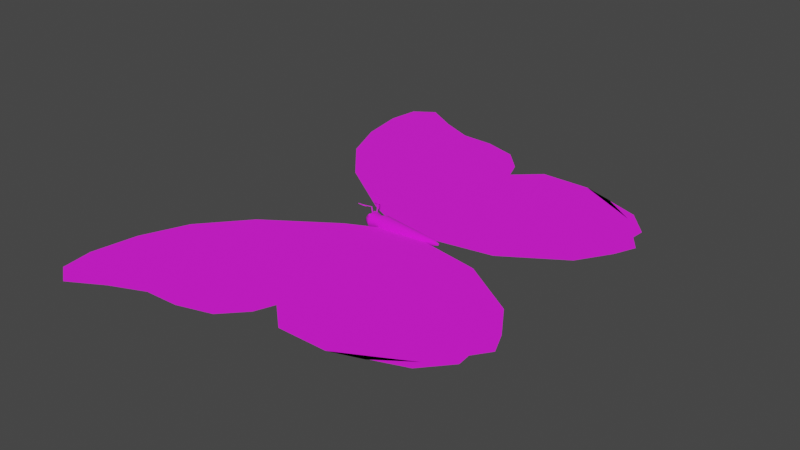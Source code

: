 # Source: Papillon.blend  (saved by Blender 2.83.19; exported with 4.5.12 LTS)
import bpy
from mathutils import Matrix  # noqa: F401  (used for matrix-valued properties, if any)

bpy.ops.wm.read_factory_settings(use_empty=True)
scene = bpy.context.scene
scene.name = 'Scene'

# ---- collections
col_collection = bpy.data.collections.new('Collection'); scene.collection.children.link(col_collection)

# ---- images (referenced by path relative to the original .blend; pixels are not part of the script)
import os
ASSET_DIR = os.environ.get("B2B_ASSET_DIR", "")  # directory of the original .blend (textures are referenced by path, not embedded)
HERE = os.path.dirname(os.path.abspath(__file__))  # packed textures are extracted next to this script under _unpacked/

def load_image(name, relpath, width, height, colorspace="sRGB"):
    """Load a texture the original file referenced (path relative to the .blend, or extracted next to this script)."""
    p = next((c for c in (os.path.join(HERE, relpath), os.path.join(ASSET_DIR, relpath)) if relpath and os.path.exists(c)), "")
    if p:
        img = bpy.data.images.load(p, check_existing=True)
        img.name = name
    else:  # same state as the original file: an image datablock whose file is absent (Cycles renders it pink)
        img = bpy.data.images.new(name, width, height)
        img.source = "FILE"
        img.filepath = "//" + (relpath or name)
    img.colorspace_settings.name = colorspace
    return img
img_t_borboletaazul_png = load_image('T_BorboletaAzul.png', 'T_BorboletaAzul.png', 1024, 1024, 'sRGB')

# ---- materials (node trees are filled in below, after node groups)
mat_m_borboletaazul = bpy.data.materials.new('M_BorboletaAzul')
mat_m_borboletaazul.use_transparent_shadow = False

# ---- material node trees
mat_m_borboletaazul.use_nodes = True; mat_m_borboletaazul.node_tree.nodes.clear()
_N = mat_m_borboletaazul.node_tree.nodes; _L = mat_m_borboletaazul.node_tree.links
n0 = _N.new('ShaderNodeBsdfPrincipled'); n0.name = 'Principled BSDF'; n0.location = (10, 300)
n0.distribution = 'GGX'
n0.subsurface_method = 'BURLEY'
n0.inputs[2].default_value = 1.0
n0.inputs[3].default_value = 1.45
n0.inputs[13].default_value = 0.5691
n0.inputs[20].default_value = 0.0
n0.inputs[27].default_value = (0.0, 0.0, 0.0, 1.0)
n0.inputs[28].default_value = 1.0
n1 = _N.new('ShaderNodeOutputMaterial'); n1.name = 'Material Output'; n1.location = (300, 300)
n2 = _N.new('ShaderNodeTexImage'); n2.name = 'Image Texture'; n2.location = (-488, 259)
n2.image = img_t_borboletaazul_png
_L.new(n0.outputs[0], n1.inputs[0])
_L.new(n2.outputs[0], n0.inputs[0])
n1.is_active_output = True

# ---- world
world_world = bpy.data.worlds.new('World'); scene.world = world_world
world_world.use_nodes = True; world_world.node_tree.nodes.clear()
_N = world_world.node_tree.nodes; _L = world_world.node_tree.links
n0 = _N.new('ShaderNodeOutputWorld'); n0.name = 'World Output'; n0.location = (300, 300)
n1 = _N.new('ShaderNodeBackground'); n1.name = 'Background'; n1.location = (10, 300)
n1.inputs[0].default_value = (0.05088, 0.05088, 0.05088, 1.0)
_L.new(n1.outputs[0], n0.inputs[0])
n0.is_active_output = True
world_world.color = (0.05088, 0.05088, 0.05088)
world_world.use_sun_shadow = False
world_world.sun_shadow_jitter_overblur = 0.0

# ---- meshes
me_plane_001 = bpy.data.meshes.new('Plane.001')
me_plane_001.from_pydata([(-0.2028, -0.2778, 0.0), (0.2057, -0.1607, 0.0), (-0.2028, 0.2778, 0.0), (0.2057, 0.1607, 0.0), (-0.2079, 0.2411, 0.0), (-0.1991, 0.1875, 0.0), (-0.177, 0.1339, 0.0), (-0.1307, 0.08037, 0.0), (-0.05189, 0.02679, 0.0), (-0.01478, 0.008765, 0.0), (-0.2079, -0.2411, 0.0), (-0.1991, -0.1875, 0.0), (-0.177, -0.1339, 0.0), (-0.1307, -0.08037, 0.0), (-0.05189, -0.02679, 0.0), (-0.01478, -0.008765, 0.0), (0.04159, -0.004126, 0.0), (0.1145, -0.01722, 0.0), (0.1829, -0.06123, 0.0), (0.2072, -0.09935, 0.0), (0.2182, -0.125, 0.0), (0.2043, -0.1447, 0.0), (0.1786, -0.1916, 0.0), (0.1028, -0.2196, 0.0), (0.044, -0.2196, 0.0), (0.01388, -0.1924, 0.0), (0.005119, -0.2152, 0.0), (-0.01984, -0.2417, 0.0), (0.04159, 0.004126, 0.0), (0.1145, 0.01722, 0.0), (0.1829, 0.06123, 0.0), (0.2072, 0.09935, 0.0), (0.2182, 0.125, 0.0), (0.2043, 0.1447, 0.0), (0.1786, 0.1916, 0.0), (0.1028, 0.2196, 0.0), (0.044, 0.2196, 0.0), (0.01388, 0.1924, 0.0), (0.005119, 0.2152, 0.0), (-0.01984, 0.2417, 0.0), (-0.05952, 0.2535, 0.0), (-0.0992, 0.2549, 0.0), (-0.1389, 0.2719, 0.0), (-0.1786, 0.2947, 0.0), (-0.05952, -0.2535, 0.0), (-0.0992, -0.2549, 0.0), (-0.1389, -0.2719, 0.0), (-0.1786, -0.2947, 0.0), (-0.01113, 0.007533, 0.0), (-0.03577, 0.02679, 0.0), (-0.09465, 0.08037, 0.0), (-0.1565, 0.1339, 0.0), (-0.1786, 0.1875, 0.0), (-0.1786, 0.2411, 0.0), (-0.01113, -0.007533, 0.0), (-0.03577, -0.02679, 0.0), (-0.09465, -0.08037, 0.0), (-0.1565, -0.1339, 0.0), (-0.008135, 0.007533, 0.0), (-0.01596, 0.02679, 0.0), (-0.07853, 0.08037, 0.0), (-0.1389, 0.1339, 0.0), (-0.1389, 0.1875, 0.0), (-0.1389, 0.2411, 0.0), (-0.1786, -0.1875, 0.0), (-0.1786, -0.2411, 0.0), (-0.008135, -0.007533, 0.0), (-0.01596, -0.02679, 0.0), (-0.006508, 0.007533, 0.0), (-0.003513, 0.02679, 0.0), (-0.06755, 0.08037, 0.0), (-0.0992, 0.1339, 0.0), (-0.0992, 0.1875, 0.0), (-0.0992, 0.2411, 0.0), (-0.07853, -0.08037, 0.0), (-0.1389, -0.1339, 0.0), (-0.1389, -0.1875, 0.0), (-0.1389, -0.2411, 0.0), (-0.0006864, 0.007533, 0.0), (0.006725, 0.02679, 0.0), (-0.05952, 0.08037, 0.0), (-0.05952, 0.1339, 0.0), (-0.05952, 0.1875, 0.0), (-0.05952, 0.2411, 0.0), (-0.006508, -0.007533, 0.0), (-0.003513, -0.02679, 0.0), (-0.06755, -0.08037, 0.0), (-0.0992, -0.1339, 0.0), (0.003714, 0.004862, 0.0), (0.01328, 0.02679, 0.0), (-0.01984, 0.08037, 0.0), (-0.01984, 0.1339, 0.0), (-0.01984, 0.1875, 0.0), (-0.01984, 0.2256, 0.0), (-0.0992, -0.1875, 0.0), (-0.0992, -0.2411, 0.0), (-0.0006864, -0.007533, 0.0), (0.006725, -0.02679, 0.0), (0.01248, 0.004862, 0.0), (0.01984, 0.02679, 0.0), (0.01984, 0.08037, 0.0), (0.01984, 0.1339, 0.0), (0.006591, 0.1456, 0.0), (0.007327, 0.1778, 0.0), (-0.05952, -0.08037, 0.0), (-0.05952, -0.1339, 0.0), (-0.05952, -0.1875, 0.0), (-0.05952, -0.2411, 0.0), (0.01536, 0.004126, 0.0), (0.05952, 0.02679, 0.0), (0.05952, 0.08037, 0.0), (0.05952, 0.1339, 0.0), (0.02934, 0.161, 0.0), (0.02787, 0.1785, 0.0), (0.003714, -0.004862, 0.0), (0.01328, -0.02679, 0.0), (-0.01984, -0.08037, 0.0), (-0.01984, -0.1339, 0.0), (0.02191, 0.004126, 0.0), (0.0727, 0.02679, 0.0), (0.0992, 0.08037, 0.0), (0.0992, 0.1339, 0.0), (0.0992, 0.1875, 0.0), (0.05945, 0.1955, 0.0), (-0.01984, -0.1875, 0.0), (-0.01984, -0.2256, 0.0), (0.01248, -0.004862, 0.0), (0.01984, -0.02679, 0.0), (0.03068, 0.004126, 0.0), (0.08883, 0.02679, 0.0), (0.1389, 0.08037, 0.0), (0.1389, 0.1339, 0.0), (0.1389, 0.1875, 0.0), (0.1389, 0.2072, 0.0), (0.01984, -0.08037, 0.0), (0.01984, -0.1339, 0.0), (0.006591, -0.1456, 0.0), (0.007327, -0.1778, 0.0), (0.03577, 0.004126, 0.0), (0.1101, 0.02679, 0.0), (0.1786, 0.08037, 0.0), (0.1786, 0.1339, 0.0), (0.1786, 0.1596, 0.0), (0.1786, 0.1793, 0.0), (-0.03479, 0.0, 0.0), (0.05021, 0.0, 0.0), (-0.02548, 0.0, 0.0), (-0.01934, 0.0, 0.0), (-0.01445, 0.0, 0.0), (-0.005728, 0.0, 0.0), (0.00237, 0.0, 0.0), (0.0129, 0.0, 0.0), (0.01751, 0.0, 0.0), (0.02569, 0.0, 0.0), (0.03596, 0.0, 0.0), (0.04274, 0.0, 0.0), (0.01536, -0.004126, 0.0), (0.05952, -0.02679, 0.0), (0.05952, -0.08037, 0.0), (0.05952, -0.1339, 0.0), (0.02934, -0.161, 0.0), (0.02787, -0.1785, 0.0), (0.02191, -0.004126, 0.0), (0.0727, -0.02679, 0.0), (0.0992, -0.08037, 0.0), (0.0992, -0.1339, 0.0), (0.0992, -0.1875, 0.0), (0.05945, -0.1955, 0.0), (0.03068, -0.004126, 0.0), (0.08883, -0.02679, 0.0), (0.1389, -0.08037, 0.0), (0.1389, -0.1339, 0.0), (0.1389, -0.1875, 0.0), (0.1389, -0.2072, 0.0), (0.03577, -0.004126, 0.0), (0.1101, -0.02679, 0.0), (0.1786, -0.08037, 0.0), (0.1786, -0.1339, 0.0), (0.1786, -0.1596, 0.0), (0.1786, -0.1793, 0.0), (-0.03041, 0.002432, 0.006729), (-0.03492, 0.01161, 0.02115), (-0.03041, 0.003202, 0.006563), (-0.03492, 0.01238, 0.02099), (-0.02962, 0.002432, 0.006729), (-0.03492, 0.01178, 0.02192), (-0.02962, 0.003202, 0.006563), (-0.03492, 0.01255, 0.02176), (-0.03041, 0.005101, 0.01917), (-0.03041, 0.005871, 0.019), (-0.02962, 0.005871, 0.019), (-0.02962, 0.005101, 0.01917), (-0.04299, 0.01185, 0.02131), (-0.04299, 0.01223, 0.02123), (-0.04299, 0.01231, 0.0216), (-0.04299, 0.01193, 0.02168), (-0.03041, -0.002432, 0.006729), (-0.03492, -0.01161, 0.02115), (-0.03041, -0.003202, 0.006563), (-0.03492, -0.01238, 0.02099), (-0.02962, -0.002432, 0.006729), (-0.03492, -0.01178, 0.02192), (-0.02962, -0.003202, 0.006563), (-0.03492, -0.01255, 0.02176), (-0.03041, -0.005101, 0.01917), (-0.03041, -0.005871, 0.019), (-0.02962, -0.005871, 0.019), (-0.02962, -0.005101, 0.01917), (-0.04299, -0.01185, 0.02131), (-0.04299, -0.01223, 0.02123), (-0.04299, -0.01231, 0.0216), (-0.04299, -0.01193, 0.02168), (-0.03379, -0.002222, 0.007491), (-0.03379, -0.002644, 0.005371), (-0.03379, -0.003274, 0.004949), (-0.03341, -0.003374, 0.008543), (-0.0331, -0.002828, 0.008122), (-0.03289, -0.002463, 0.007491), (-0.03281, -0.002334, 0.006746), (-0.03289, -0.002463, 0.006002), (-0.0331, -0.002828, 0.005371), (-0.03341, -0.003374, 0.004949), (-0.03379, -0.004019, 0.004801), (-0.03314, -0.003647, 0.008543), (-0.03259, -0.003331, 0.008122), (-0.03223, -0.00312, 0.007491), (-0.0321, -0.003046, 0.006746), (-0.03223, -0.00312, 0.006002), (-0.03259, -0.003331, 0.005371), (-0.03314, -0.003647, 0.004949), (-0.03304, -0.004019, 0.008543), (-0.03241, -0.004019, 0.008122), (-0.03199, -0.004019, 0.007491), (-0.03184, -0.004019, 0.006746), (-0.03199, -0.004019, 0.006002), (-0.03241, -0.004019, 0.005371), (-0.03304, -0.004019, 0.004949), (-0.03314, -0.004391, 0.008543), (-0.03259, -0.004706, 0.008122), (-0.03223, -0.004917, 0.007491), (-0.0321, -0.004991, 0.006746), (-0.03223, -0.004917, 0.006002), (-0.03259, -0.004706, 0.005371), (-0.03314, -0.004391, 0.004949), (-0.03341, -0.004663, 0.008543), (-0.0331, -0.00521, 0.008122), (-0.03289, -0.005575, 0.007491), (-0.03281, -0.005703, 0.006746), (-0.03289, -0.005575, 0.006002), (-0.0331, -0.00521, 0.005371), (-0.03341, -0.004663, 0.004949), (-0.03379, -0.004763, 0.008543), (-0.03379, -0.005394, 0.008122), (-0.03379, -0.005816, 0.007491), (-0.03379, -0.005964, 0.006746), (-0.03379, -0.005816, 0.006002), (-0.03379, -0.005394, 0.005371), (-0.03379, -0.004763, 0.004949), (-0.03416, -0.004663, 0.008543), (-0.03447, -0.00521, 0.008122), (-0.03468, -0.005575, 0.007491), (-0.03476, -0.005703, 0.006746), (-0.03468, -0.005575, 0.006002), (-0.03447, -0.00521, 0.005371), (-0.03416, -0.004663, 0.004949), (-0.03443, -0.004391, 0.008543), (-0.03498, -0.004706, 0.008122), (-0.03534, -0.004917, 0.007491), (-0.03547, -0.004991, 0.006746), (-0.03534, -0.004917, 0.006002), (-0.03498, -0.004706, 0.005371), (-0.03443, -0.004391, 0.004949), (-0.03453, -0.004019, 0.008543), (-0.03516, -0.004019, 0.008122), (-0.03558, -0.004019, 0.007491), (-0.03573, -0.004019, 0.006746), (-0.03558, -0.004019, 0.006002), (-0.03516, -0.004019, 0.005371), (-0.03453, -0.004019, 0.004949), (-0.03443, -0.003647, 0.008543), (-0.03498, -0.003331, 0.008122), (-0.03534, -0.00312, 0.007491), (-0.03547, -0.003046, 0.006746), (-0.03534, -0.00312, 0.006002), (-0.03498, -0.003331, 0.005371), (-0.03443, -0.003647, 0.004949), (-0.03416, -0.003374, 0.008543), (-0.03447, -0.002828, 0.008122), (-0.03468, -0.002463, 0.007491), (-0.03476, -0.002334, 0.006746), (-0.03468, -0.002463, 0.006002), (-0.03447, -0.002828, 0.005371), (-0.03416, -0.003374, 0.004949), (-0.03379, -0.004019, 0.008691), (-0.03379, -0.003274, 0.008543), (-0.03379, -0.002644, 0.008122), (-0.03379, -0.002074, 0.006746), (-0.03379, -0.002222, 0.006002), (-0.03379, 0.002222, 0.007491), (-0.03379, 0.002644, 0.005371), (-0.03379, 0.003274, 0.004949), (-0.03341, 0.003374, 0.008543), (-0.0331, 0.002828, 0.008122), (-0.03289, 0.002463, 0.007491), (-0.03281, 0.002334, 0.006746), (-0.03289, 0.002463, 0.006002), (-0.0331, 0.002828, 0.005371), (-0.03341, 0.003374, 0.004949), (-0.03379, 0.004019, 0.004801), (-0.03314, 0.003647, 0.008543), (-0.03259, 0.003331, 0.008122), (-0.03223, 0.00312, 0.007491), (-0.0321, 0.003046, 0.006746), (-0.03223, 0.00312, 0.006002), (-0.03259, 0.003331, 0.005371), (-0.03314, 0.003647, 0.004949), (-0.03304, 0.004019, 0.008543), (-0.03241, 0.004019, 0.008122), (-0.03199, 0.004019, 0.007491), (-0.03184, 0.004019, 0.006746), (-0.03199, 0.004019, 0.006002), (-0.03241, 0.004019, 0.005371), (-0.03304, 0.004019, 0.004949), (-0.03314, 0.004391, 0.008543), (-0.03259, 0.004706, 0.008122), (-0.03223, 0.004917, 0.007491), (-0.0321, 0.004991, 0.006746), (-0.03223, 0.004917, 0.006002), (-0.03259, 0.004706, 0.005371), (-0.03314, 0.004391, 0.004949), (-0.03341, 0.004663, 0.008543), (-0.0331, 0.00521, 0.008122), (-0.03289, 0.005575, 0.007491), (-0.03281, 0.005703, 0.006746), (-0.03289, 0.005575, 0.006002), (-0.0331, 0.00521, 0.005371), (-0.03341, 0.004663, 0.004949), (-0.03379, 0.004763, 0.008543), (-0.03379, 0.005394, 0.008122), (-0.03379, 0.005816, 0.007491), (-0.03379, 0.005964, 0.006746), (-0.03379, 0.005816, 0.006002), (-0.03379, 0.005394, 0.005371), (-0.03379, 0.004763, 0.004949), (-0.03416, 0.004663, 0.008543), (-0.03447, 0.00521, 0.008122), (-0.03468, 0.005575, 0.007491), (-0.03476, 0.005703, 0.006746), (-0.03468, 0.005575, 0.006002), (-0.03447, 0.00521, 0.005371), (-0.03416, 0.004663, 0.004949), (-0.03443, 0.004391, 0.008543), (-0.03498, 0.004706, 0.008122), (-0.03534, 0.004917, 0.007491), (-0.03547, 0.004991, 0.006746), (-0.03534, 0.004917, 0.006002), (-0.03498, 0.004706, 0.005371), (-0.03443, 0.004391, 0.004949), (-0.03453, 0.004019, 0.008543), (-0.03516, 0.004019, 0.008122), (-0.03558, 0.004019, 0.007491), (-0.03573, 0.004019, 0.006746), (-0.03558, 0.004019, 0.006002), (-0.03516, 0.004019, 0.005371), (-0.03453, 0.004019, 0.004949), (-0.03443, 0.003647, 0.008543), (-0.03498, 0.003331, 0.008122), (-0.03534, 0.00312, 0.007491), (-0.03547, 0.003046, 0.006746), (-0.03534, 0.00312, 0.006002), (-0.03498, 0.003331, 0.005371), (-0.03443, 0.003647, 0.004949), (-0.03416, 0.003374, 0.008543), (-0.03447, 0.002828, 0.008122), (-0.03468, 0.002463, 0.007491), (-0.03476, 0.002334, 0.006746), (-0.03468, 0.002463, 0.006002), (-0.03447, 0.002828, 0.005371), (-0.03416, 0.003374, 0.004949), (-0.03379, 0.004019, 0.008691), (-0.03379, 0.003274, 0.008543), (-0.03379, 0.002644, 0.008122), (-0.03379, 0.002074, 0.006746), (-0.03379, 0.002222, 0.006002), (0.05736, 0.001074, 0.0001634), (-0.03923, 0.004926, 0.0001634), (0.05736, 0.00093, 0.0007003), (-0.03923, 0.004266, 0.002627), (0.05736, 0.0005369, 0.001093), (-0.03923, 0.002463, 0.00443), (0.05736, -2.298e-09, 0.001237), (-0.03923, -1.878e-09, 0.00509), (0.05736, -0.0005369, 0.001093), (-0.03923, -0.002463, 0.00443), (0.05736, -0.00093, 0.0007003), (-0.03923, -0.004266, 0.002627), (0.05736, -0.001074, 0.0001634), (-0.03923, -0.004926, 0.0001634), (0.05736, -0.00093, -0.0003736), (-0.03923, -0.004266, -0.0023), (0.05736, -0.0005369, -0.0007667), (-0.03923, -0.002463, -0.004103), (0.05736, -2.75e-09, -0.0009105), (-0.03923, -3.953e-09, -0.004763), (0.05736, 0.0005369, -0.0007667), (-0.03923, 0.002463, -0.004103), (0.05736, 0.00093, -0.0003736), (-0.03923, 0.004266, -0.0023), (-0.02341, 0.00751, 0.0001634), (-0.02341, 0.006504, 0.003919), (-0.02341, 0.003755, 0.006668), (-0.02341, -1.584e-09, 0.007674), (-0.02341, -0.003755, 0.006668), (-0.02341, -0.006504, 0.003919), (-0.02341, -0.00751, 0.0001634), (-0.02341, -0.006504, -0.003592), (-0.02341, -0.003755, -0.006341), (-0.02341, -4.747e-09, -0.007347), (-0.02341, 0.003755, -0.006341), (-0.02341, 0.006504, -0.003592), (-0.03132, 0.009827, 0.0001634), (-0.03132, 0.008511, 0.005077), (-0.03132, 0.004914, 0.008674), (-0.03132, -1.343e-09, 0.009991), (-0.03132, -0.004914, 0.008674), (-0.03132, -0.008511, 0.005077), (-0.03132, -0.009827, 0.0001634), (-0.03132, -0.008511, -0.00475), (-0.03132, -0.004914, -0.008347), (-0.03132, -5.483e-09, -0.009664), (-0.03132, 0.004914, -0.008347), (-0.03132, 0.008511, -0.00475), (-0.01543, 0.008511, 0.005077), (-0.01543, 0.004914, 0.008674), (-0.01543, -1.343e-09, 0.009991), (-0.01543, -0.004914, 0.008674), (-0.01543, -0.008511, 0.005077), (-0.01543, -0.009827, 0.0001634), (-0.01543, -0.008511, -0.00475), (-0.01543, -0.004914, -0.008347), (-0.01543, -5.483e-09, -0.009664), (-0.01543, 0.004914, -0.008347), (-0.01543, 0.008511, -0.00475), (-0.01543, 0.009827, 0.0001634), (0.05061, 0.002895, 0.001834), (0.05061, 0.001671, 0.003058), (0.05061, -2.023e-09, 0.003506), (0.05061, -0.001671, 0.003058), (0.05061, -0.002895, 0.001834), (0.05061, -0.003342, 0.0001634), (0.05061, -0.002895, -0.001508), (0.05061, -0.001671, -0.002731), (0.05061, -3.431e-09, -0.003179), (0.05061, 0.001671, -0.002731), (0.05061, 0.002894, -0.001508), (0.05061, 0.003342, 0.0001634)], [], [(143, 33, 3, 34), (4, 53, 43, 2), (53, 63, 42, 43), (63, 73, 41, 42), (73, 83, 40, 41), (83, 93, 39, 40), (93, 103, 38, 39), (103, 113, 37, 38), (113, 123, 36, 37), (123, 133, 35, 36), (133, 143, 34, 35), (179, 22, 1, 21), (10, 0, 47, 65), (65, 47, 46, 77), (95, 45, 44, 107), (144, 146, 48, 9), (9, 48, 49, 8), (8, 49, 50, 7), (7, 50, 51, 6), (6, 51, 52, 5), (5, 52, 53, 4), (107, 44, 27, 125), (125, 27, 26, 137), (137, 26, 25, 161), (167, 24, 23, 173), (146, 147, 58, 48), (48, 58, 59, 49), (49, 59, 60, 50), (50, 60, 61, 51), (51, 61, 62, 52), (52, 62, 63, 53), (173, 23, 22, 179), (144, 15, 54, 146), (15, 14, 55, 54), (13, 12, 57, 56), (147, 148, 68, 58), (58, 68, 69, 59), (59, 69, 70, 60), (60, 70, 71, 61), (61, 71, 72, 62), (62, 72, 73, 63), (12, 11, 64, 57), (11, 10, 65, 64), (146, 54, 66, 147), (55, 56, 74, 67), (148, 149, 78, 68), (68, 78, 79, 69), (69, 79, 80, 70), (70, 80, 81, 71), (71, 81, 82, 72), (72, 82, 83, 73), (56, 57, 75, 74), (57, 64, 76, 75), (64, 65, 77, 76), (66, 67, 85, 84), (149, 150, 88, 78), (78, 88, 89, 79), (79, 89, 90, 80), (80, 90, 91, 81), (81, 91, 92, 82), (82, 92, 93, 83), (67, 74, 86, 85), (74, 75, 87, 86), (75, 76, 94, 87), (148, 84, 96, 149), (150, 151, 98, 88), (88, 98, 99, 89), (89, 99, 100, 90), (90, 100, 101, 91), (91, 101, 102, 92), (92, 102, 103, 93), (84, 85, 97, 96), (85, 86, 104, 97), (86, 87, 105, 104), (94, 95, 107, 106), (151, 152, 108, 98), (98, 108, 109, 99), (99, 109, 110, 100), (100, 110, 111, 101), (101, 111, 112, 102), (102, 112, 113, 103), (149, 96, 114, 150), (96, 97, 115, 114), (97, 104, 116, 115), (105, 106, 124, 117), (152, 153, 118, 108), (108, 118, 119, 109), (109, 119, 120, 110), (110, 120, 121, 111), (111, 121, 122, 112), (112, 122, 123, 113), (106, 107, 125, 124), (150, 114, 126, 151), (114, 115, 127, 126), (116, 117, 135, 134), (153, 154, 128, 118), (118, 128, 129, 119), (119, 129, 130, 120), (120, 130, 131, 121), (121, 131, 132, 122), (122, 132, 133, 123), (117, 124, 136, 135), (151, 126, 156, 152), (127, 134, 158, 157), (152, 156, 162, 153), (154, 155, 138, 128), (128, 138, 139, 129), (129, 139, 140, 130), (130, 140, 141, 131), (131, 141, 142, 132), (132, 142, 143, 133), (124, 125, 137, 136), (126, 127, 157, 156), (134, 135, 159, 158), (156, 157, 163, 162), (155, 145, 28, 138), (138, 28, 29, 139), (139, 29, 30, 140), (140, 30, 31, 141), (141, 31, 32, 142), (142, 32, 33, 143), (136, 137, 161, 160), (115, 116, 134, 127), (104, 105, 117, 116), (87, 94, 106, 105), (76, 77, 95, 94), (147, 66, 84, 148), (54, 55, 67, 66), (14, 13, 56, 55), (161, 25, 24, 167), (135, 136, 160, 159), (77, 46, 45, 95), (157, 158, 164, 163), (158, 159, 165, 164), (159, 160, 166, 165), (160, 161, 167, 166), (153, 162, 168, 154), (162, 163, 169, 168), (163, 164, 170, 169), (164, 165, 171, 170), (165, 166, 172, 171), (166, 167, 173, 172), (154, 168, 174, 155), (168, 169, 175, 174), (169, 170, 176, 175), (170, 171, 177, 176), (171, 172, 178, 177), (172, 173, 179, 178), (155, 174, 16, 145), (174, 175, 17, 16), (175, 176, 18, 17), (176, 177, 19, 18), (177, 178, 20, 19), (178, 179, 21, 20), (188, 181, 183, 189), (189, 183, 187, 190), (190, 187, 185, 191), (191, 185, 181, 188), (182, 186, 184, 180), (185, 187, 194, 195), (184, 191, 188, 180), (186, 190, 191, 184), (182, 189, 190, 186), (180, 188, 189, 182), (194, 193, 192, 195), (183, 181, 192, 193), (181, 185, 195, 192), (187, 183, 193, 194), (204, 205, 199, 197), (205, 206, 203, 199), (206, 207, 201, 203), (207, 204, 197, 201), (198, 196, 200, 202), (201, 211, 210, 203), (200, 196, 204, 207), (202, 200, 207, 206), (198, 202, 206, 205), (196, 198, 205, 204), (210, 211, 208, 209), (199, 209, 208, 197), (197, 208, 211, 201), (203, 210, 209, 199), (222, 214, 221), (213, 297, 219, 220), (296, 212, 217, 218), (295, 294, 215, 216), (214, 213, 220, 221), (297, 296, 218, 219), (212, 295, 216, 217), (294, 293, 215), (216, 215, 223, 224), (221, 220, 228, 229), (219, 218, 226, 227), (217, 216, 224, 225), (215, 293, 223), (222, 221, 229), (220, 219, 227, 228), (218, 217, 225, 226), (229, 228, 235, 236), (227, 226, 233, 234), (225, 224, 231, 232), (223, 293, 230), (222, 229, 236), (228, 227, 234, 235), (226, 225, 232, 233), (224, 223, 230, 231), (230, 293, 237), (222, 236, 243), (235, 234, 241, 242), (233, 232, 239, 240), (231, 230, 237, 238), (236, 235, 242, 243), (234, 233, 240, 241), (232, 231, 238, 239), (242, 241, 248, 249), (240, 239, 246, 247), (238, 237, 244, 245), (243, 242, 249, 250), (241, 240, 247, 248), (239, 238, 245, 246), (237, 293, 244), (222, 243, 250), (250, 249, 256, 257), (248, 247, 254, 255), (246, 245, 252, 253), (244, 293, 251), (222, 250, 257), (249, 248, 255, 256), (247, 246, 253, 254), (245, 244, 251, 252), (255, 254, 261, 262), (253, 252, 259, 260), (251, 293, 258), (222, 257, 264), (256, 255, 262, 263), (254, 253, 260, 261), (252, 251, 258, 259), (257, 256, 263, 264), (222, 264, 271), (263, 262, 269, 270), (261, 260, 267, 268), (259, 258, 265, 266), (264, 263, 270, 271), (262, 261, 268, 269), (260, 259, 266, 267), (258, 293, 265), (268, 267, 274, 275), (266, 265, 272, 273), (271, 270, 277, 278), (269, 268, 275, 276), (267, 266, 273, 274), (265, 293, 272), (222, 271, 278), (270, 269, 276, 277), (278, 277, 284, 285), (276, 275, 282, 283), (274, 273, 280, 281), (272, 293, 279), (222, 278, 285), (277, 276, 283, 284), (275, 274, 281, 282), (273, 272, 279, 280), (281, 280, 287, 288), (279, 293, 286), (222, 285, 292), (284, 283, 290, 291), (282, 281, 288, 289), (280, 279, 286, 287), (285, 284, 291, 292), (283, 282, 289, 290), (222, 292, 214), (291, 290, 297, 213), (289, 288, 212, 296), (287, 286, 294, 295), (292, 291, 213, 214), (290, 289, 296, 297), (288, 287, 295, 212), (286, 293, 294), (308, 307, 300), (299, 306, 305, 383), (382, 304, 303, 298), (381, 302, 301, 380), (300, 307, 306, 299), (383, 305, 304, 382), (298, 303, 302, 381), (380, 301, 379), (302, 310, 309, 301), (307, 315, 314, 306), (305, 313, 312, 304), (303, 311, 310, 302), (301, 309, 379), (308, 315, 307), (306, 314, 313, 305), (304, 312, 311, 303), (315, 322, 321, 314), (313, 320, 319, 312), (311, 318, 317, 310), (309, 316, 379), (308, 322, 315), (314, 321, 320, 313), (312, 319, 318, 311), (310, 317, 316, 309), (316, 323, 379), (308, 329, 322), (321, 328, 327, 320), (319, 326, 325, 318), (317, 324, 323, 316), (322, 329, 328, 321), (320, 327, 326, 319), (318, 325, 324, 317), (328, 335, 334, 327), (326, 333, 332, 325), (324, 331, 330, 323), (329, 336, 335, 328), (327, 334, 333, 326), (325, 332, 331, 324), (323, 330, 379), (308, 336, 329), (336, 343, 342, 335), (334, 341, 340, 333), (332, 339, 338, 331), (330, 337, 379), (308, 343, 336), (335, 342, 341, 334), (333, 340, 339, 332), (331, 338, 337, 330), (341, 348, 347, 340), (339, 346, 345, 338), (337, 344, 379), (308, 350, 343), (342, 349, 348, 341), (340, 347, 346, 339), (338, 345, 344, 337), (343, 350, 349, 342), (308, 357, 350), (349, 356, 355, 348), (347, 354, 353, 346), (345, 352, 351, 344), (350, 357, 356, 349), (348, 355, 354, 347), (346, 353, 352, 345), (344, 351, 379), (354, 361, 360, 353), (352, 359, 358, 351), (357, 364, 363, 356), (355, 362, 361, 354), (353, 360, 359, 352), (351, 358, 379), (308, 364, 357), (356, 363, 362, 355), (364, 371, 370, 363), (362, 369, 368, 361), (360, 367, 366, 359), (358, 365, 379), (308, 371, 364), (363, 370, 369, 362), (361, 368, 367, 360), (359, 366, 365, 358), (367, 374, 373, 366), (365, 372, 379), (308, 378, 371), (370, 377, 376, 369), (368, 375, 374, 367), (366, 373, 372, 365), (371, 378, 377, 370), (369, 376, 375, 368), (308, 300, 378), (377, 299, 383, 376), (375, 382, 298, 374), (373, 381, 380, 372), (378, 300, 299, 377), (376, 383, 382, 375), (374, 298, 381, 373), (372, 380, 379), (420, 385, 387, 421), (421, 387, 389, 422), (422, 389, 391, 423), (423, 391, 393, 424), (424, 393, 395, 425), (425, 395, 397, 426), (426, 397, 399, 427), (427, 399, 401, 428), (428, 401, 403, 429), (429, 403, 405, 430), (387, 385, 407, 405, 403, 401, 399, 397, 395, 393, 391, 389), (430, 405, 407, 431), (431, 407, 385, 420), (384, 386, 388, 390, 392, 394, 396, 398, 400, 402, 404, 406), (442, 419, 408, 443), (441, 418, 419, 442), (440, 417, 418, 441), (439, 416, 417, 440), (438, 415, 416, 439), (437, 414, 415, 438), (436, 413, 414, 437), (435, 412, 413, 436), (434, 411, 412, 435), (433, 410, 411, 434), (432, 409, 410, 433), (443, 408, 409, 432), (419, 431, 420, 408), (418, 430, 431, 419), (417, 429, 430, 418), (416, 428, 429, 417), (415, 427, 428, 416), (414, 426, 427, 415), (413, 425, 426, 414), (412, 424, 425, 413), (411, 423, 424, 412), (410, 422, 423, 411), (409, 421, 422, 410), (408, 420, 421, 409), (455, 443, 432, 444), (444, 432, 433, 445), (445, 433, 434, 446), (446, 434, 435, 447), (447, 435, 436, 448), (448, 436, 437, 449), (449, 437, 438, 450), (450, 438, 439, 451), (451, 439, 440, 452), (452, 440, 441, 453), (453, 441, 442, 454), (454, 442, 443, 455), (406, 454, 455, 384), (404, 453, 454, 406), (402, 452, 453, 404), (400, 451, 452, 402), (398, 450, 451, 400), (396, 449, 450, 398), (394, 448, 449, 396), (392, 447, 448, 394), (390, 446, 447, 392), (388, 445, 446, 390), (386, 444, 445, 388), (384, 455, 444, 386)])
me_plane_001.polygons.foreach_set('use_smooth', [0, 0, 0, 0, 0, 0, 0, 0, 0, 0, 0, 0, 0, 0, 0, 0, 0, 0, 0, 0, 0, 0, 0, 0, 0, 0, 0, 0, 0, 0, 0, 0, 0, 0, 0, 0, 0, 0, 0, 0, 0, 0, 0, 0, 0, 0, 0, 0, 0, 0, 0, 0, 0, 0, 0, 0, 0, 0, 0, 0, 0, 0, 0, 0, 0, 0, 0, 0, 0, 0, 0, 0, 0, 0, 0, 0, 0, 0, 0, 0, 0, 0, 0, 0, 0, 0, 0, 0, 0, 0, 0, 0, 0, 0, 0, 0, 0, 0, 0, 0, 0, 0, 0, 0, 0, 0, 0, 0, 0, 0, 0, 0, 0, 0, 0, 0, 0, 0, 0, 0, 0, 0, 0, 0, 0, 0, 0, 0, 0, 0, 0, 0, 0, 0, 0, 0, 0, 0, 0, 0, 0, 0, 0, 0, 0, 0, 0, 0, 0, 0, 0, 0, 0, 0, 0, 0, 0, 0, 0, 0, 0, 0, 0, 0, 0, 0, 0, 0, 0, 0, 0, 0, 0, 0, 0, 0, 0, 0, 0, 0, 0, 0, 1, 1, 1, 1, 1, 1, 1, 1, 1, 1, 1, 1, 1, 1, 1, 1, 1, 1, 1, 1, 1, 1, 1, 1, 1, 1, 1, 1, 1, 1, 1, 1, 1, 1, 1, 1, 1, 1, 1, 1, 1, 1, 1, 1, 1, 1, 1, 1, 1, 1, 1, 1, 1, 1, 1, 1, 1, 1, 1, 1, 1, 1, 1, 1, 1, 1, 1, 1, 1, 1, 1, 1, 1, 1, 1, 1, 1, 1, 1, 1, 1, 1, 1, 1, 1, 1, 1, 1, 1, 1, 1, 1, 1, 1, 1, 1, 1, 1, 1, 1, 1, 1, 1, 1, 1, 1, 1, 1, 1, 1, 1, 1, 1, 1, 1, 1, 1, 1, 1, 1, 1, 1, 1, 1, 1, 1, 1, 1, 1, 1, 1, 1, 1, 1, 1, 1, 1, 1, 1, 1, 1, 1, 1, 1, 1, 1, 1, 1, 1, 1, 1, 1, 1, 1, 1, 1, 1, 1, 1, 1, 1, 1, 1, 1, 1, 1, 1, 1, 1, 1, 1, 1, 1, 1, 1, 1, 1, 1, 1, 1, 1, 1, 1, 1, 1, 1, 1, 1, 1, 1, 1, 1, 1, 1, 1, 1, 1, 1, 1, 1, 1, 1, 1, 1, 1, 1, 1, 1, 1, 1, 1, 1, 1, 1, 1, 1, 1, 1, 1, 1, 1, 1, 1, 1, 1, 1, 1, 1, 1, 1, 1, 1, 1, 1, 1, 1, 1, 1, 1, 1, 1, 1, 1, 1, 1, 1, 1, 1, 1, 1, 1, 1, 1, 1])
_uv = me_plane_001.uv_layers.new(name='UVMap')
_uv.uv.foreach_set('vector', [0.04879, 0.1218, 0.02351, 0.1541, 0.02251, 0.1388, 0.04918, 0.1101, 0.4176, 0.06116, 0.3893, 0.06128, 0.3891, 0.009672, 0.4125, 0.02588, 0.3893, 0.06128, 0.3511, 0.06145, 0.3509, 0.03182, 0.3891, 0.009672, 0.3511, 0.06145, 0.3128, 0.06162, 0.3128, 0.0483, 0.3509, 0.03182, 0.3128, 0.06162, 0.2746, 0.06183, 0.2746, 0.04992, 0.3128, 0.0483, 0.2746, 0.06183, 0.2365, 0.07694, 0.2364, 0.0615, 0.2746, 0.04992, 0.2365, 0.07694, 0.2107, 0.1231, 0.2126, 0.08718, 0.2364, 0.0615, 0.2107, 0.1231, 0.191, 0.1226, 0.2043, 0.1092, 0.2126, 0.08718, 0.191, 0.1226, 0.1607, 0.1068, 0.1751, 0.08349, 0.2043, 0.1092, 0.1607, 0.1068, 0.08642, 0.09744, 0.1189, 0.08471, 0.1751, 0.08349, 0.08642, 0.09744, 0.04879, 0.1218, 0.04918, 0.1101, 0.1189, 0.08471, 0.04879, 0.4654, 0.04917, 0.4771, 0.0225, 0.4485, 0.0235, 0.4331, 0.4176, 0.5261, 0.4125, 0.5614, 0.3891, 0.5776, 0.3893, 0.526, 0.3893, 0.526, 0.3891, 0.5776, 0.3509, 0.5554, 0.3511, 0.5258, 0.3128, 0.5256, 0.3128, 0.539, 0.2746, 0.5373, 0.2746, 0.5254, 0.2517, 0.2936, 0.2427, 0.2936, 0.229, 0.2864, 0.2325, 0.2852, 0.2325, 0.2852, 0.229, 0.2864, 0.2526, 0.2679, 0.2681, 0.2678, 0.2681, 0.2678, 0.2526, 0.2679, 0.3091, 0.2163, 0.3437, 0.2162, 0.3437, 0.2162, 0.3091, 0.2163, 0.3684, 0.1646, 0.3882, 0.1645, 0.3882, 0.1645, 0.3684, 0.1646, 0.3895, 0.1129, 0.4093, 0.1128, 0.4093, 0.1128, 0.3895, 0.1129, 0.3893, 0.06128, 0.4176, 0.06116, 0.2746, 0.5254, 0.2746, 0.5373, 0.2364, 0.5258, 0.2365, 0.5103, 0.2365, 0.5103, 0.2364, 0.5258, 0.2126, 0.5001, 0.2107, 0.4641, 0.2107, 0.4641, 0.2126, 0.5001, 0.2043, 0.4781, 0.191, 0.4647, 0.1607, 0.4805, 0.1751, 0.5038, 0.1189, 0.5026, 0.08642, 0.4898, 0.2427, 0.2936, 0.2368, 0.2936, 0.2261, 0.2864, 0.229, 0.2864, 0.229, 0.2864, 0.2261, 0.2864, 0.2336, 0.2679, 0.2526, 0.2679, 0.2526, 0.2679, 0.2336, 0.2679, 0.2936, 0.2163, 0.3091, 0.2163, 0.3091, 0.2163, 0.2936, 0.2163, 0.3515, 0.1646, 0.3684, 0.1646, 0.3684, 0.1646, 0.3515, 0.1646, 0.3513, 0.113, 0.3895, 0.1129, 0.3895, 0.1129, 0.3513, 0.113, 0.3511, 0.06145, 0.3893, 0.06128, 0.08642, 0.4898, 0.1189, 0.5026, 0.04917, 0.4771, 0.04879, 0.4654, 0.2517, 0.2936, 0.2325, 0.3021, 0.229, 0.3009, 0.2427, 0.2936, 0.2325, 0.3021, 0.2681, 0.3194, 0.2526, 0.3194, 0.229, 0.3009, 0.3437, 0.3711, 0.3882, 0.4228, 0.3684, 0.4227, 0.3091, 0.371, 0.2368, 0.2936, 0.2321, 0.2936, 0.2245, 0.2864, 0.2261, 0.2864, 0.2261, 0.2864, 0.2245, 0.2864, 0.2216, 0.2679, 0.2336, 0.2679, 0.2336, 0.2679, 0.2216, 0.2679, 0.283, 0.2163, 0.2936, 0.2163, 0.2936, 0.2163, 0.283, 0.2163, 0.3133, 0.1647, 0.3515, 0.1646, 0.3515, 0.1646, 0.3133, 0.1647, 0.3131, 0.1132, 0.3513, 0.113, 0.3513, 0.113, 0.3131, 0.1132, 0.3128, 0.06162, 0.3511, 0.06145, 0.3882, 0.4228, 0.4093, 0.4745, 0.3895, 0.4744, 0.3684, 0.4227, 0.4093, 0.4745, 0.4176, 0.5261, 0.3893, 0.526, 0.3895, 0.4744, 0.2427, 0.2936, 0.229, 0.3009, 0.2261, 0.3009, 0.2368, 0.2936, 0.2526, 0.3194, 0.3091, 0.371, 0.2936, 0.3709, 0.2336, 0.3194, 0.2321, 0.2936, 0.2238, 0.2936, 0.2189, 0.2864, 0.2245, 0.2864, 0.2245, 0.2864, 0.2189, 0.2864, 0.2118, 0.2679, 0.2216, 0.2679, 0.2216, 0.2679, 0.2118, 0.2679, 0.2753, 0.2164, 0.283, 0.2163, 0.283, 0.2163, 0.2753, 0.2164, 0.2752, 0.1649, 0.3133, 0.1647, 0.3133, 0.1647, 0.2752, 0.1649, 0.2749, 0.1134, 0.3131, 0.1132, 0.3131, 0.1132, 0.2749, 0.1134, 0.2746, 0.06183, 0.3128, 0.06162, 0.3091, 0.371, 0.3684, 0.4227, 0.3515, 0.4227, 0.2936, 0.3709, 0.3684, 0.4227, 0.3895, 0.4744, 0.3513, 0.4742, 0.3515, 0.4227, 0.3895, 0.4744, 0.3893, 0.526, 0.3511, 0.5258, 0.3513, 0.4742, 0.2261, 0.3009, 0.2336, 0.3194, 0.2216, 0.3194, 0.2245, 0.3009, 0.2238, 0.2936, 0.216, 0.2936, 0.2147, 0.289, 0.2189, 0.2864, 0.2189, 0.2864, 0.2147, 0.289, 0.2055, 0.2679, 0.2118, 0.2679, 0.2118, 0.2679, 0.2055, 0.2679, 0.2372, 0.2165, 0.2753, 0.2164, 0.2753, 0.2164, 0.2372, 0.2165, 0.2371, 0.165, 0.2752, 0.1649, 0.2752, 0.1649, 0.2371, 0.165, 0.2368, 0.1136, 0.2749, 0.1134, 0.2749, 0.1134, 0.2368, 0.1136, 0.2365, 0.07694, 0.2746, 0.06183, 0.2336, 0.3194, 0.2936, 0.3709, 0.283, 0.3709, 0.2216, 0.3194, 0.2936, 0.3709, 0.3515, 0.4227, 0.3133, 0.4225, 0.283, 0.3709, 0.3515, 0.4227, 0.3513, 0.4742, 0.3131, 0.4741, 0.3133, 0.4225, 0.2321, 0.2936, 0.2245, 0.3009, 0.2189, 0.3009, 0.2238, 0.2936, 0.216, 0.2936, 0.2059, 0.2936, 0.2063, 0.289, 0.2147, 0.289, 0.2147, 0.289, 0.2063, 0.289, 0.1992, 0.2679, 0.2055, 0.2679, 0.2055, 0.2679, 0.1992, 0.2679, 0.1992, 0.2165, 0.2372, 0.2165, 0.2372, 0.2165, 0.1992, 0.2165, 0.199, 0.1652, 0.2371, 0.165, 0.2371, 0.165, 0.199, 0.1652, 0.2117, 0.154, 0.2368, 0.1136, 0.2368, 0.1136, 0.2117, 0.154, 0.2107, 0.1231, 0.2365, 0.07694, 0.2245, 0.3009, 0.2216, 0.3194, 0.2118, 0.3193, 0.2189, 0.3009, 0.2216, 0.3194, 0.283, 0.3709, 0.2753, 0.3709, 0.2118, 0.3193, 0.283, 0.3709, 0.3133, 0.4225, 0.2752, 0.4224, 0.2753, 0.3709, 0.3131, 0.4741, 0.3128, 0.5256, 0.2746, 0.5254, 0.2749, 0.4739, 0.2059, 0.2936, 0.2015, 0.2936, 0.2035, 0.2897, 0.2063, 0.289, 0.2063, 0.289, 0.2035, 0.2897, 0.1612, 0.2679, 0.1992, 0.2679, 0.1992, 0.2679, 0.1612, 0.2679, 0.1612, 0.2166, 0.1992, 0.2165, 0.1992, 0.2165, 0.1612, 0.2166, 0.1611, 0.1654, 0.199, 0.1652, 0.199, 0.1652, 0.1611, 0.1654, 0.1898, 0.1393, 0.2117, 0.154, 0.2117, 0.154, 0.1898, 0.1393, 0.191, 0.1226, 0.2107, 0.1231, 0.2238, 0.2936, 0.2189, 0.3009, 0.2147, 0.2983, 0.216, 0.2936, 0.2189, 0.3009, 0.2118, 0.3193, 0.2055, 0.3193, 0.2147, 0.2983, 0.2118, 0.3193, 0.2753, 0.3709, 0.2372, 0.3708, 0.2055, 0.3193, 0.2752, 0.4224, 0.2749, 0.4739, 0.2368, 0.4737, 0.2371, 0.4222, 0.2015, 0.2936, 0.1936, 0.2936, 0.1972, 0.2897, 0.2035, 0.2897, 0.2035, 0.2897, 0.1972, 0.2897, 0.1485, 0.2679, 0.1612, 0.2679, 0.1612, 0.2679, 0.1485, 0.2679, 0.1232, 0.2166, 0.1612, 0.2166, 0.1612, 0.2166, 0.1232, 0.2166, 0.1233, 0.1655, 0.1611, 0.1654, 0.1611, 0.1654, 0.1233, 0.1655, 0.1231, 0.115, 0.1898, 0.1393, 0.1898, 0.1393, 0.1231, 0.115, 0.1607, 0.1068, 0.191, 0.1226, 0.2749, 0.4739, 0.2746, 0.5254, 0.2365, 0.5103, 0.2368, 0.4737, 0.216, 0.2936, 0.2147, 0.2983, 0.2063, 0.2983, 0.2059, 0.2936, 0.2147, 0.2983, 0.2055, 0.3193, 0.1992, 0.3193, 0.2063, 0.2983, 0.2372, 0.3708, 0.2371, 0.4222, 0.199, 0.422, 0.1992, 0.3707, 0.1936, 0.2936, 0.1838, 0.2936, 0.1888, 0.2897, 0.1972, 0.2897, 0.1972, 0.2897, 0.1888, 0.2897, 0.1331, 0.2679, 0.1485, 0.2679, 0.1485, 0.2679, 0.1331, 0.2679, 0.08529, 0.2164, 0.1232, 0.2166, 0.1232, 0.2166, 0.08529, 0.2164, 0.08566, 0.1654, 0.1233, 0.1655, 0.1233, 0.1655, 0.08566, 0.1654, 0.08617, 0.1153, 0.1231, 0.115, 0.1231, 0.115, 0.08617, 0.1153, 0.08642, 0.09744, 0.1607, 0.1068, 0.2371, 0.4222, 0.2368, 0.4737, 0.2117, 0.4332, 0.199, 0.422, 0.2059, 0.2936, 0.2063, 0.2983, 0.2035, 0.2976, 0.2015, 0.2936, 0.1992, 0.3193, 0.1992, 0.3707, 0.1612, 0.3707, 0.1612, 0.3193, 0.2015, 0.2936, 0.2035, 0.2976, 0.1972, 0.2976, 0.1936, 0.2936, 0.1838, 0.2936, 0.1773, 0.2936, 0.184, 0.2897, 0.1888, 0.2897, 0.1888, 0.2897, 0.184, 0.2897, 0.1127, 0.2679, 0.1331, 0.2679, 0.1331, 0.2679, 0.1127, 0.2679, 0.04723, 0.2162, 0.08529, 0.2164, 0.08529, 0.2164, 0.04723, 0.2162, 0.04787, 0.1649, 0.08566, 0.1654, 0.08566, 0.1654, 0.04787, 0.1649, 0.04832, 0.1405, 0.08617, 0.1153, 0.08617, 0.1153, 0.04832, 0.1405, 0.04879, 0.1218, 0.08642, 0.09744, 0.2368, 0.4737, 0.2365, 0.5103, 0.2107, 0.4641, 0.2117, 0.4332, 0.2063, 0.2983, 0.1992, 0.3193, 0.1612, 0.3193, 0.2035, 0.2976, 0.1992, 0.3707, 0.199, 0.422, 0.1611, 0.4218, 0.1612, 0.3707, 0.2035, 0.2976, 0.1612, 0.3193, 0.1485, 0.3193, 0.1972, 0.2976, 0.1773, 0.2936, 0.1701, 0.2936, 0.1784, 0.2897, 0.184, 0.2897, 0.184, 0.2897, 0.1784, 0.2897, 0.1085, 0.2771, 0.1127, 0.2679, 0.1127, 0.2679, 0.1085, 0.2771, 0.0429, 0.2345, 0.04723, 0.2162, 0.04723, 0.2162, 0.0429, 0.2345, 0.01989, 0.1976, 0.04787, 0.1649, 0.04787, 0.1649, 0.01989, 0.1976, 0.009681, 0.1727, 0.04832, 0.1405, 0.04832, 0.1405, 0.009681, 0.1727, 0.02351, 0.1541, 0.04879, 0.1218, 0.2117, 0.4332, 0.2107, 0.4641, 0.191, 0.4647, 0.1898, 0.4479, 0.2055, 0.3193, 0.2372, 0.3708, 0.1992, 0.3707, 0.1992, 0.3193, 0.2753, 0.3709, 0.2752, 0.4224, 0.2371, 0.4222, 0.2372, 0.3708, 0.3133, 0.4225, 0.3131, 0.4741, 0.2749, 0.4739, 0.2752, 0.4224, 0.3513, 0.4742, 0.3511, 0.5258, 0.3128, 0.5256, 0.3131, 0.4741, 0.2368, 0.2936, 0.2261, 0.3009, 0.2245, 0.3009, 0.2321, 0.2936, 0.229, 0.3009, 0.2526, 0.3194, 0.2336, 0.3194, 0.2261, 0.3009, 0.2681, 0.3194, 0.3437, 0.3711, 0.3091, 0.371, 0.2526, 0.3194, 0.191, 0.4647, 0.2043, 0.4781, 0.1751, 0.5038, 0.1607, 0.4805, 0.199, 0.422, 0.2117, 0.4332, 0.1898, 0.4479, 0.1611, 0.4218, 0.3511, 0.5258, 0.3509, 0.5554, 0.3128, 0.539, 0.3128, 0.5256, 0.1612, 0.3193, 0.1612, 0.3707, 0.1232, 0.3707, 0.1485, 0.3193, 0.1612, 0.3707, 0.1611, 0.4218, 0.1233, 0.4217, 0.1232, 0.3707, 0.1611, 0.4218, 0.1898, 0.4479, 0.1231, 0.4722, 0.1233, 0.4217, 0.1898, 0.4479, 0.191, 0.4647, 0.1607, 0.4805, 0.1231, 0.4722, 0.1936, 0.2936, 0.1972, 0.2976, 0.1888, 0.2976, 0.1838, 0.2936, 0.1972, 0.2976, 0.1485, 0.3193, 0.1331, 0.3193, 0.1888, 0.2976, 0.1485, 0.3193, 0.1232, 0.3707, 0.08528, 0.3708, 0.1331, 0.3193, 0.1232, 0.3707, 0.1233, 0.4217, 0.08565, 0.4218, 0.08528, 0.3708, 0.1233, 0.4217, 0.1231, 0.4722, 0.08617, 0.4719, 0.08565, 0.4218, 0.1231, 0.4722, 0.1607, 0.4805, 0.08642, 0.4898, 0.08617, 0.4719, 0.1838, 0.2936, 0.1888, 0.2976, 0.184, 0.2976, 0.1773, 0.2936, 0.1888, 0.2976, 0.1331, 0.3193, 0.1127, 0.3193, 0.184, 0.2976, 0.1331, 0.3193, 0.08528, 0.3708, 0.04722, 0.3711, 0.1127, 0.3193, 0.08528, 0.3708, 0.08565, 0.4218, 0.04786, 0.4224, 0.04722, 0.3711, 0.08565, 0.4218, 0.08617, 0.4719, 0.04831, 0.4468, 0.04786, 0.4224, 0.08617, 0.4719, 0.08642, 0.4898, 0.04879, 0.4654, 0.04831, 0.4468, 0.1773, 0.2936, 0.184, 0.2976, 0.1784, 0.2976, 0.1701, 0.2936, 0.184, 0.2976, 0.1127, 0.3193, 0.1085, 0.3102, 0.1784, 0.2976, 0.1127, 0.3193, 0.04722, 0.3711, 0.04289, 0.3527, 0.1085, 0.3102, 0.04722, 0.3711, 0.04786, 0.4224, 0.01988, 0.3896, 0.04289, 0.3527, 0.04786, 0.4224, 0.04831, 0.4468, 0.009672, 0.4145, 0.01988, 0.3896, 0.04831, 0.4468, 0.04879, 0.4654, 0.0235, 0.4331, 0.009672, 0.4145, 0.2961, 0.6149, 0.2962, 0.6047, 0.2969, 0.6043, 0.2966, 0.6146, 0.2966, 0.6146, 0.2969, 0.6043, 0.2976, 0.6041, 0.2976, 0.615, 0.2949, 0.6149, 0.2946, 0.6041, 0.2953, 0.6045, 0.2955, 0.6151, 0.2955, 0.6151, 0.2953, 0.6045, 0.2962, 0.6047, 0.2961, 0.6149, 0.2964, 0.6211, 0.2966, 0.6357, 0.2957, 0.6212, 0.2961, 0.621, 0.2953, 0.6045, 0.2946, 0.6041, 0.2951, 0.5972, 0.2954, 0.5972, 0.2957, 0.6212, 0.2955, 0.6151, 0.2961, 0.6149, 0.2961, 0.621, 0.2966, 0.6357, 0.2949, 0.6149, 0.2955, 0.6151, 0.2957, 0.6212, 0.2964, 0.6211, 0.2966, 0.6146, 0.2976, 0.615, 0.2966, 0.6357, 0.2961, 0.621, 0.2961, 0.6149, 0.2966, 0.6146, 0.2964, 0.6211, 0.2957, 0.5969, 0.296, 0.5972, 0.2957, 0.5974, 0.2954, 0.5972, 0.2969, 0.6043, 0.2962, 0.6047, 0.2957, 0.5974, 0.296, 0.5972, 0.2962, 0.6047, 0.2953, 0.6045, 0.2954, 0.5972, 0.2957, 0.5974, 0.2976, 0.6041, 0.2969, 0.6043, 0.296, 0.5972, 0.2964, 0.5972, 0.3184, 0.6177, 0.319, 0.6181, 0.3192, 0.6284, 0.3186, 0.6279, 0.319, 0.6181, 0.3199, 0.6176, 0.3199, 0.6286, 0.3192, 0.6284, 0.3172, 0.6177, 0.3178, 0.6175, 0.3176, 0.6282, 0.3169, 0.6285, 0.3178, 0.6175, 0.3184, 0.6177, 0.3186, 0.6279, 0.3176, 0.6282, 0.3187, 0.6115, 0.3184, 0.6116, 0.318, 0.6115, 0.3189, 0.5969, 0.3176, 0.6282, 0.3178, 0.6354, 0.3175, 0.6354, 0.3169, 0.6285, 0.318, 0.6115, 0.3184, 0.6116, 0.3184, 0.6177, 0.3178, 0.6175, 0.3189, 0.5969, 0.318, 0.6115, 0.3178, 0.6175, 0.3172, 0.6177, 0.3187, 0.6115, 0.3189, 0.5969, 0.3199, 0.6176, 0.319, 0.6181, 0.3184, 0.6116, 0.3187, 0.6115, 0.319, 0.6181, 0.3184, 0.6177, 0.3181, 0.6357, 0.3178, 0.6354, 0.3181, 0.6352, 0.3184, 0.6354, 0.3192, 0.6284, 0.3184, 0.6354, 0.3181, 0.6352, 0.3186, 0.6279, 0.3186, 0.6279, 0.3181, 0.6352, 0.3178, 0.6354, 0.3176, 0.6282, 0.3199, 0.6286, 0.3187, 0.6355, 0.3184, 0.6354, 0.3192, 0.6284, 0.8973, 0.6018, 0.9076, 0.6327, 0.8869, 0.6327, 0.9076, 0.6637, 0.9076, 0.6947, 0.8869, 0.6947, 0.8869, 0.6637, 0.9076, 0.7256, 0.9076, 0.7566, 0.8869, 0.7566, 0.8869, 0.7256, 0.9076, 0.7875, 0.9076, 0.8185, 0.8869, 0.8185, 0.8869, 0.7875, 0.9076, 0.6327, 0.9076, 0.6637, 0.8869, 0.6637, 0.8869, 0.6327, 0.9076, 0.6947, 0.9076, 0.7256, 0.8869, 0.7256, 0.8869, 0.6947, 0.9076, 0.7566, 0.9076, 0.7875, 0.8869, 0.7875, 0.8869, 0.7566, 0.9076, 0.8185, 0.8973, 0.8495, 0.8869, 0.8185, 0.8869, 0.7875, 0.8869, 0.8185, 0.8663, 0.8185, 0.8663, 0.7875, 0.8869, 0.6327, 0.8869, 0.6637, 0.8663, 0.6637, 0.8663, 0.6327, 0.8869, 0.6947, 0.8869, 0.7256, 0.8663, 0.7256, 0.8663, 0.6947, 0.8869, 0.7566, 0.8869, 0.7875, 0.8663, 0.7875, 0.8663, 0.7566, 0.8869, 0.8185, 0.8766, 0.8495, 0.8663, 0.8185, 0.8766, 0.6018, 0.8869, 0.6327, 0.8663, 0.6327, 0.8869, 0.6637, 0.8869, 0.6947, 0.8663, 0.6947, 0.8663, 0.6637, 0.8869, 0.7256, 0.8869, 0.7566, 0.8663, 0.7566, 0.8663, 0.7256, 0.8663, 0.6327, 0.8663, 0.6637, 0.8457, 0.6637, 0.8457, 0.6327, 0.8663, 0.6947, 0.8663, 0.7256, 0.8457, 0.7256, 0.8457, 0.6947, 0.8663, 0.7566, 0.8663, 0.7875, 0.8457, 0.7875, 0.8457, 0.7566, 0.8663, 0.8185, 0.856, 0.8495, 0.8457, 0.8185, 0.856, 0.6018, 0.8663, 0.6327, 0.8457, 0.6327, 0.8663, 0.6637, 0.8663, 0.6947, 0.8457, 0.6947, 0.8457, 0.6637, 0.8663, 0.7256, 0.8663, 0.7566, 0.8457, 0.7566, 0.8457, 0.7256, 0.8663, 0.7875, 0.8663, 0.8185, 0.8457, 0.8185, 0.8457, 0.7875, 0.8457, 0.8185, 0.8353, 0.8495, 0.825, 0.8185, 0.8353, 0.6018, 0.8457, 0.6327, 0.825, 0.6327, 0.8457, 0.6637, 0.8457, 0.6947, 0.825, 0.6947, 0.825, 0.6637, 0.8457, 0.7256, 0.8457, 0.7566, 0.825, 0.7566, 0.825, 0.7256, 0.8457, 0.7875, 0.8457, 0.8185, 0.825, 0.8185, 0.825, 0.7875, 0.8457, 0.6327, 0.8457, 0.6637, 0.825, 0.6637, 0.825, 0.6327, 0.8457, 0.6947, 0.8457, 0.7256, 0.825, 0.7256, 0.825, 0.6947, 0.8457, 0.7566, 0.8457, 0.7875, 0.825, 0.7875, 0.825, 0.7566, 0.825, 0.6637, 0.825, 0.6947, 0.8044, 0.6947, 0.8044, 0.6637, 0.825, 0.7256, 0.825, 0.7566, 0.8044, 0.7566, 0.8044, 0.7256, 0.825, 0.7875, 0.825, 0.8185, 0.8044, 0.8185, 0.8044, 0.7875, 0.825, 0.6327, 0.825, 0.6637, 0.8044, 0.6637, 0.8044, 0.6327, 0.825, 0.6947, 0.825, 0.7256, 0.8044, 0.7256, 0.8044, 0.6947, 0.825, 0.7566, 0.825, 0.7875, 0.8044, 0.7875, 0.8044, 0.7566, 0.825, 0.8185, 0.8147, 0.8495, 0.8044, 0.8185, 0.8147, 0.6018, 0.825, 0.6327, 0.8044, 0.6327, 0.8044, 0.6327, 0.8044, 0.6637, 0.7837, 0.6637, 0.7837, 0.6327, 0.8044, 0.6947, 0.8044, 0.7256, 0.7837, 0.7256, 0.7837, 0.6947, 0.8044, 0.7566, 0.8044, 0.7875, 0.7837, 0.7875, 0.7837, 0.7566, 0.8044, 0.8185, 0.7941, 0.8495, 0.7837, 0.8185, 0.7941, 0.6018, 0.8044, 0.6327, 0.7837, 0.6327, 0.8044, 0.6637, 0.8044, 0.6947, 0.7837, 0.6947, 0.7837, 0.6637, 0.8044, 0.7256, 0.8044, 0.7566, 0.7837, 0.7566, 0.7837, 0.7256, 0.8044, 0.7875, 0.8044, 0.8185, 0.7837, 0.8185, 0.7837, 0.7875, 0.7837, 0.6947, 0.7837, 0.7256, 0.7631, 0.7256, 0.7631, 0.6947, 0.7837, 0.7566, 0.7837, 0.7875, 0.7631, 0.7875, 0.7631, 0.7566, 0.7837, 0.8185, 0.7734, 0.8495, 0.7631, 0.8185, 0.7734, 0.6018, 0.7837, 0.6327, 0.7631, 0.6327, 0.7837, 0.6637, 0.7837, 0.6947, 0.7631, 0.6947, 0.7631, 0.6637, 0.7837, 0.7256, 0.7837, 0.7566, 0.7631, 0.7566, 0.7631, 0.7256, 0.7837, 0.7875, 0.7837, 0.8185, 0.7631, 0.8185, 0.7631, 0.7875, 0.7837, 0.6327, 0.7837, 0.6637, 0.7631, 0.6637, 0.7631, 0.6327, 0.7528, 0.6018, 0.7631, 0.6327, 0.7425, 0.6327, 0.7631, 0.6637, 0.7631, 0.6947, 0.7425, 0.6947, 0.7425, 0.6637, 0.7631, 0.7256, 0.7631, 0.7566, 0.7425, 0.7566, 0.7425, 0.7256, 0.7631, 0.7875, 0.7631, 0.8185, 0.7425, 0.8185, 0.7425, 0.7875, 0.7631, 0.6327, 0.7631, 0.6637, 0.7425, 0.6637, 0.7425, 0.6327, 0.7631, 0.6947, 0.7631, 0.7256, 0.7425, 0.7256, 0.7425, 0.6947, 0.7631, 0.7566, 0.7631, 0.7875, 0.7425, 0.7875, 0.7425, 0.7566, 0.7631, 0.8185, 0.7528, 0.8495, 0.7425, 0.8185, 0.7425, 0.7256, 0.7425, 0.7566, 0.7218, 0.7566, 0.7218, 0.7256, 0.7425, 0.7875, 0.7425, 0.8185, 0.7218, 0.8185, 0.7218, 0.7875, 0.7425, 0.6327, 0.7425, 0.6637, 0.7218, 0.6637, 0.7218, 0.6327, 0.7425, 0.6947, 0.7425, 0.7256, 0.7218, 0.7256, 0.7218, 0.6947, 0.7425, 0.7566, 0.7425, 0.7875, 0.7218, 0.7875, 0.7218, 0.7566, 0.7425, 0.8185, 0.7321, 0.8495, 0.7218, 0.8185, 0.7321, 0.6018, 0.7425, 0.6327, 0.7218, 0.6327, 0.7425, 0.6637, 0.7425, 0.6947, 0.7218, 0.6947, 0.7218, 0.6637, 0.9695, 0.6327, 0.9695, 0.6637, 0.9489, 0.6637, 0.9489, 0.6327, 0.9695, 0.6947, 0.9695, 0.7256, 0.9489, 0.7256, 0.9489, 0.6947, 0.9695, 0.7566, 0.9695, 0.7875, 0.9489, 0.7875, 0.9489, 0.7566, 0.9695, 0.8185, 0.9592, 0.8495, 0.9489, 0.8185, 0.9592, 0.6018, 0.9695, 0.6327, 0.9489, 0.6327, 0.9695, 0.6637, 0.9695, 0.6947, 0.9489, 0.6947, 0.9489, 0.6637, 0.9695, 0.7256, 0.9695, 0.7566, 0.9489, 0.7566, 0.9489, 0.7256, 0.9695, 0.7875, 0.9695, 0.8185, 0.9489, 0.8185, 0.9489, 0.7875, 0.9489, 0.7566, 0.9489, 0.7875, 0.9282, 0.7875, 0.9282, 0.7566, 0.9489, 0.8185, 0.9385, 0.8495, 0.9282, 0.8185, 0.9385, 0.6018, 0.9489, 0.6327, 0.9282, 0.6327, 0.9489, 0.6637, 0.9489, 0.6947, 0.9282, 0.6947, 0.9282, 0.6637, 0.9489, 0.7256, 0.9489, 0.7566, 0.9282, 0.7566, 0.9282, 0.7256, 0.9489, 0.7875, 0.9489, 0.8185, 0.9282, 0.8185, 0.9282, 0.7875, 0.9489, 0.6327, 0.9489, 0.6637, 0.9282, 0.6637, 0.9282, 0.6327, 0.9489, 0.6947, 0.9489, 0.7256, 0.9282, 0.7256, 0.9282, 0.6947, 0.9179, 0.6018, 0.9282, 0.6327, 0.9076, 0.6327, 0.9282, 0.6637, 0.9282, 0.6947, 0.9076, 0.6947, 0.9076, 0.6637, 0.9282, 0.7256, 0.9282, 0.7566, 0.9076, 0.7566, 0.9076, 0.7256, 0.9282, 0.7875, 0.9282, 0.8185, 0.9076, 0.8185, 0.9076, 0.7875, 0.9282, 0.6327, 0.9282, 0.6637, 0.9076, 0.6637, 0.9076, 0.6327, 0.9282, 0.6947, 0.9282, 0.7256, 0.9076, 0.7256, 0.9076, 0.6947, 0.9282, 0.7566, 0.9282, 0.7875, 0.9076, 0.7875, 0.9076, 0.7566, 0.9282, 0.8185, 0.9179, 0.8495, 0.9076, 0.8185, 0.7426, 0.08191, 0.7736, 0.09223, 0.7736, 0.07159, 0.8046, 0.07159, 0.8046, 0.09223, 0.8355, 0.09223, 0.8355, 0.07159, 0.8665, 0.07159, 0.8665, 0.09223, 0.8974, 0.09223, 0.8974, 0.07159, 0.9284, 0.07159, 0.9284, 0.09223, 0.9594, 0.09223, 0.9594, 0.07159, 0.7736, 0.07159, 0.7736, 0.09223, 0.8046, 0.09223, 0.8046, 0.07159, 0.8355, 0.07159, 0.8355, 0.09223, 0.8665, 0.09223, 0.8665, 0.07159, 0.8974, 0.07159, 0.8974, 0.09223, 0.9284, 0.09223, 0.9284, 0.07159, 0.9594, 0.07159, 0.9594, 0.09223, 0.9903, 0.08191, 0.9284, 0.09223, 0.9284, 0.1129, 0.9594, 0.1129, 0.9594, 0.09223, 0.7736, 0.09223, 0.7736, 0.1129, 0.8046, 0.1129, 0.8046, 0.09223, 0.8355, 0.09223, 0.8355, 0.1129, 0.8665, 0.1129, 0.8665, 0.09223, 0.8974, 0.09223, 0.8974, 0.1129, 0.9284, 0.1129, 0.9284, 0.09223, 0.9594, 0.09223, 0.9594, 0.1129, 0.9903, 0.1026, 0.7426, 0.1026, 0.7736, 0.1129, 0.7736, 0.09223, 0.8046, 0.09223, 0.8046, 0.1129, 0.8355, 0.1129, 0.8355, 0.09223, 0.8665, 0.09223, 0.8665, 0.1129, 0.8974, 0.1129, 0.8974, 0.09223, 0.7736, 0.1129, 0.7736, 0.1335, 0.8046, 0.1335, 0.8046, 0.1129, 0.8355, 0.1129, 0.8355, 0.1335, 0.8665, 0.1335, 0.8665, 0.1129, 0.8974, 0.1129, 0.8974, 0.1335, 0.9284, 0.1335, 0.9284, 0.1129, 0.9594, 0.1129, 0.9594, 0.1335, 0.9903, 0.1232, 0.7426, 0.1232, 0.7736, 0.1335, 0.7736, 0.1129, 0.8046, 0.1129, 0.8046, 0.1335, 0.8355, 0.1335, 0.8355, 0.1129, 0.8665, 0.1129, 0.8665, 0.1335, 0.8974, 0.1335, 0.8974, 0.1129, 0.9284, 0.1129, 0.9284, 0.1335, 0.9594, 0.1335, 0.9594, 0.1129, 0.9594, 0.1335, 0.9594, 0.1542, 0.9903, 0.1438, 0.7426, 0.1438, 0.7736, 0.1542, 0.7736, 0.1335, 0.8046, 0.1335, 0.8046, 0.1542, 0.8355, 0.1542, 0.8355, 0.1335, 0.8665, 0.1335, 0.8665, 0.1542, 0.8974, 0.1542, 0.8974, 0.1335, 0.9284, 0.1335, 0.9284, 0.1542, 0.9594, 0.1542, 0.9594, 0.1335, 0.7736, 0.1335, 0.7736, 0.1542, 0.8046, 0.1542, 0.8046, 0.1335, 0.8355, 0.1335, 0.8355, 0.1542, 0.8665, 0.1542, 0.8665, 0.1335, 0.8974, 0.1335, 0.8974, 0.1542, 0.9284, 0.1542, 0.9284, 0.1335, 0.8046, 0.1542, 0.8046, 0.1748, 0.8355, 0.1748, 0.8355, 0.1542, 0.8665, 0.1542, 0.8665, 0.1748, 0.8974, 0.1748, 0.8974, 0.1542, 0.9284, 0.1542, 0.9284, 0.1748, 0.9594, 0.1748, 0.9594, 0.1542, 0.7736, 0.1542, 0.7736, 0.1748, 0.8046, 0.1748, 0.8046, 0.1542, 0.8355, 0.1542, 0.8355, 0.1748, 0.8665, 0.1748, 0.8665, 0.1542, 0.8974, 0.1542, 0.8974, 0.1748, 0.9284, 0.1748, 0.9284, 0.1542, 0.9594, 0.1542, 0.9594, 0.1748, 0.9903, 0.1645, 0.7426, 0.1645, 0.7736, 0.1748, 0.7736, 0.1542, 0.7736, 0.1748, 0.7736, 0.1954, 0.8046, 0.1954, 0.8046, 0.1748, 0.8355, 0.1748, 0.8355, 0.1954, 0.8665, 0.1954, 0.8665, 0.1748, 0.8974, 0.1748, 0.8974, 0.1954, 0.9284, 0.1954, 0.9284, 0.1748, 0.9594, 0.1748, 0.9594, 0.1954, 0.9903, 0.1851, 0.7426, 0.1851, 0.7736, 0.1954, 0.7736, 0.1748, 0.8046, 0.1748, 0.8046, 0.1954, 0.8355, 0.1954, 0.8355, 0.1748, 0.8665, 0.1748, 0.8665, 0.1954, 0.8974, 0.1954, 0.8974, 0.1748, 0.9284, 0.1748, 0.9284, 0.1954, 0.9594, 0.1954, 0.9594, 0.1748, 0.8355, 0.1954, 0.8355, 0.2161, 0.8665, 0.2161, 0.8665, 0.1954, 0.8974, 0.1954, 0.8974, 0.2161, 0.9284, 0.2161, 0.9284, 0.1954, 0.9594, 0.1954, 0.9594, 0.2161, 0.9903, 0.2058, 0.7426, 0.2058, 0.7736, 0.2161, 0.7736, 0.1954, 0.8046, 0.1954, 0.8046, 0.2161, 0.8355, 0.2161, 0.8355, 0.1954, 0.8665, 0.1954, 0.8665, 0.2161, 0.8974, 0.2161, 0.8974, 0.1954, 0.9284, 0.1954, 0.9284, 0.2161, 0.9594, 0.2161, 0.9594, 0.1954, 0.7736, 0.1954, 0.7736, 0.2161, 0.8046, 0.2161, 0.8046, 0.1954, 0.7426, 0.2264, 0.7736, 0.2367, 0.7736, 0.2161, 0.8046, 0.2161, 0.8046, 0.2367, 0.8355, 0.2367, 0.8355, 0.2161, 0.8665, 0.2161, 0.8665, 0.2367, 0.8974, 0.2367, 0.8974, 0.2161, 0.9284, 0.2161, 0.9284, 0.2367, 0.9594, 0.2367, 0.9594, 0.2161, 0.7736, 0.2161, 0.7736, 0.2367, 0.8046, 0.2367, 0.8046, 0.2161, 0.8355, 0.2161, 0.8355, 0.2367, 0.8665, 0.2367, 0.8665, 0.2161, 0.8974, 0.2161, 0.8974, 0.2367, 0.9284, 0.2367, 0.9284, 0.2161, 0.9594, 0.2161, 0.9594, 0.2367, 0.9903, 0.2264, 0.8665, 0.2367, 0.8665, 0.2574, 0.8974, 0.2574, 0.8974, 0.2367, 0.9284, 0.2367, 0.9284, 0.2574, 0.9594, 0.2574, 0.9594, 0.2367, 0.7736, 0.2367, 0.7736, 0.2574, 0.8046, 0.2574, 0.8046, 0.2367, 0.8355, 0.2367, 0.8355, 0.2574, 0.8665, 0.2574, 0.8665, 0.2367, 0.8974, 0.2367, 0.8974, 0.2574, 0.9284, 0.2574, 0.9284, 0.2367, 0.9594, 0.2367, 0.9594, 0.2574, 0.9903, 0.247, 0.7426, 0.247, 0.7736, 0.2574, 0.7736, 0.2367, 0.8046, 0.2367, 0.8046, 0.2574, 0.8355, 0.2574, 0.8355, 0.2367, 0.7736, 0.009672, 0.7736, 0.03031, 0.8046, 0.03031, 0.8046, 0.009672, 0.8355, 0.009672, 0.8355, 0.03031, 0.8665, 0.03031, 0.8665, 0.009672, 0.8974, 0.009672, 0.8974, 0.03031, 0.9284, 0.03031, 0.9284, 0.009672, 0.9594, 0.009672, 0.9594, 0.03031, 0.9903, 0.01999, 0.7426, 0.01999, 0.7736, 0.03031, 0.7736, 0.009672, 0.8046, 0.009672, 0.8046, 0.03031, 0.8355, 0.03031, 0.8355, 0.009672, 0.8665, 0.009672, 0.8665, 0.03031, 0.8974, 0.03031, 0.8974, 0.009672, 0.9284, 0.009672, 0.9284, 0.03031, 0.9594, 0.03031, 0.9594, 0.009672, 0.8974, 0.03031, 0.8974, 0.05095, 0.9284, 0.05095, 0.9284, 0.03031, 0.9594, 0.03031, 0.9594, 0.05095, 0.9903, 0.04063, 0.7426, 0.04063, 0.7736, 0.05095, 0.7736, 0.03031, 0.8046, 0.03031, 0.8046, 0.05095, 0.8355, 0.05095, 0.8355, 0.03031, 0.8665, 0.03031, 0.8665, 0.05095, 0.8974, 0.05095, 0.8974, 0.03031, 0.9284, 0.03031, 0.9284, 0.05095, 0.9594, 0.05095, 0.9594, 0.03031, 0.7736, 0.03031, 0.7736, 0.05095, 0.8046, 0.05095, 0.8046, 0.03031, 0.8355, 0.03031, 0.8355, 0.05095, 0.8665, 0.05095, 0.8665, 0.03031, 0.7426, 0.06127, 0.7736, 0.07159, 0.7736, 0.05095, 0.8046, 0.05095, 0.8046, 0.07159, 0.8355, 0.07159, 0.8355, 0.05095, 0.8665, 0.05095, 0.8665, 0.07159, 0.8974, 0.07159, 0.8974, 0.05095, 0.9284, 0.05095, 0.9284, 0.07159, 0.9594, 0.07159, 0.9594, 0.05095, 0.7736, 0.05095, 0.7736, 0.07159, 0.8046, 0.07159, 0.8046, 0.05095, 0.8355, 0.05095, 0.8355, 0.07159, 0.8665, 0.07159, 0.8665, 0.05095, 0.8974, 0.05095, 0.8974, 0.07159, 0.9284, 0.07159, 0.9284, 0.05095, 0.9594, 0.05095, 0.9594, 0.07159, 0.9903, 0.06127, 0.6931, 0.009672, 0.7233, 0.009672, 0.7233, 0.0574, 0.6931, 0.0574, 0.6931, 0.0574, 0.7233, 0.0574, 0.7233, 0.1051, 0.6931, 0.1051, 0.6931, 0.1051, 0.7233, 0.1051, 0.7233, 0.1529, 0.6931, 0.1529, 0.6931, 0.1529, 0.7233, 0.1529, 0.7233, 0.2006, 0.6931, 0.2006, 0.6931, 0.2006, 0.7233, 0.2006, 0.7233, 0.2483, 0.6931, 0.2483, 0.6931, 0.2483, 0.7233, 0.2483, 0.7233, 0.2961, 0.6931, 0.2961, 0.6931, 0.2961, 0.7233, 0.2961, 0.7233, 0.3438, 0.6931, 0.3438, 0.6931, 0.3438, 0.7233, 0.3438, 0.7233, 0.3915, 0.6931, 0.3915, 0.6931, 0.3915, 0.7233, 0.3915, 0.7233, 0.4392, 0.6931, 0.4392, 0.6931, 0.4392, 0.7233, 0.4392, 0.7233, 0.487, 0.6931, 0.487, 0.009672, 0.6941, 0.04525, 0.6325, 0.1069, 0.5969, 0.178, 0.5969, 0.2397, 0.6325, 0.2752, 0.6941, 0.2752, 0.7653, 0.2397, 0.8269, 0.178, 0.8625, 0.1069, 0.8625, 0.04525, 0.8269, 0.009672, 0.7653, 0.6931, 0.487, 0.7233, 0.487, 0.7233, 0.5347, 0.6931, 0.5347, 0.6931, 0.5347, 0.7233, 0.5347, 0.7233, 0.5824, 0.6931, 0.5824, 0.4725, 0.6374, 0.4369, 0.699, 0.4369, 0.7701, 0.4725, 0.8318, 0.5341, 0.8673, 0.6053, 0.8673, 0.6669, 0.8318, 0.7025, 0.7701, 0.7025, 0.699, 0.6669, 0.6374, 0.6053, 0.6018, 0.5341, 0.6018, 0.6468, 0.5347, 0.663, 0.5347, 0.663, 0.5824, 0.6468, 0.5824, 0.6468, 0.487, 0.663, 0.487, 0.663, 0.5347, 0.6468, 0.5347, 0.6468, 0.4392, 0.663, 0.4392, 0.663, 0.487, 0.6468, 0.487, 0.6468, 0.3915, 0.663, 0.3915, 0.663, 0.4392, 0.6468, 0.4392, 0.6468, 0.3438, 0.663, 0.3438, 0.663, 0.3915, 0.6468, 0.3915, 0.6468, 0.2961, 0.663, 0.2961, 0.663, 0.3438, 0.6468, 0.3438, 0.6468, 0.2483, 0.663, 0.2483, 0.663, 0.2961, 0.6468, 0.2961, 0.6468, 0.2006, 0.663, 0.2006, 0.663, 0.2483, 0.6468, 0.2483, 0.6468, 0.1529, 0.663, 0.1529, 0.663, 0.2006, 0.6468, 0.2006, 0.6468, 0.1051, 0.663, 0.1051, 0.663, 0.1529, 0.6468, 0.1529, 0.6468, 0.0574, 0.663, 0.0574, 0.663, 0.1051, 0.6468, 0.1051, 0.6468, 0.009672, 0.663, 0.009672, 0.663, 0.0574, 0.6468, 0.0574, 0.663, 0.5347, 0.6931, 0.5347, 0.6931, 0.5824, 0.663, 0.5824, 0.663, 0.487, 0.6931, 0.487, 0.6931, 0.5347, 0.663, 0.5347, 0.663, 0.4392, 0.6931, 0.4392, 0.6931, 0.487, 0.663, 0.487, 0.663, 0.3915, 0.6931, 0.3915, 0.6931, 0.4392, 0.663, 0.4392, 0.663, 0.3438, 0.6931, 0.3438, 0.6931, 0.3915, 0.663, 0.3915, 0.663, 0.2961, 0.6931, 0.2961, 0.6931, 0.3438, 0.663, 0.3438, 0.663, 0.2483, 0.6931, 0.2483, 0.6931, 0.2961, 0.663, 0.2961, 0.663, 0.2006, 0.6931, 0.2006, 0.6931, 0.2483, 0.663, 0.2483, 0.663, 0.1529, 0.6931, 0.1529, 0.6931, 0.2006, 0.663, 0.2006, 0.663, 0.1051, 0.6931, 0.1051, 0.6931, 0.1529, 0.663, 0.1529, 0.663, 0.0574, 0.6931, 0.0574, 0.6931, 0.1051, 0.663, 0.1051, 0.663, 0.009672, 0.6931, 0.009672, 0.6931, 0.0574, 0.663, 0.0574, 0.4688, 0.009672, 0.6468, 0.009672, 0.6468, 0.0574, 0.4688, 0.0574, 0.4688, 0.0574, 0.6468, 0.0574, 0.6468, 0.1051, 0.4688, 0.1051, 0.4688, 0.1051, 0.6468, 0.1051, 0.6468, 0.1529, 0.4688, 0.1529, 0.4688, 0.1529, 0.6468, 0.1529, 0.6468, 0.2006, 0.4688, 0.2006, 0.4688, 0.2006, 0.6468, 0.2006, 0.6468, 0.2483, 0.4688, 0.2483, 0.4688, 0.2483, 0.6468, 0.2483, 0.6468, 0.2961, 0.4688, 0.2961, 0.4688, 0.2961, 0.6468, 0.2961, 0.6468, 0.3438, 0.4688, 0.3438, 0.4688, 0.3438, 0.6468, 0.3438, 0.6468, 0.3915, 0.4688, 0.3915, 0.4688, 0.3915, 0.6468, 0.3915, 0.6468, 0.4392, 0.4688, 0.4392, 0.4688, 0.4392, 0.6468, 0.4392, 0.6468, 0.487, 0.4688, 0.487, 0.4688, 0.487, 0.6468, 0.487, 0.6468, 0.5347, 0.4688, 0.5347, 0.4688, 0.5347, 0.6468, 0.5347, 0.6468, 0.5824, 0.4688, 0.5824, 0.4369, 0.5347, 0.4688, 0.5347, 0.4688, 0.5824, 0.4369, 0.5824, 0.4369, 0.487, 0.4688, 0.487, 0.4688, 0.5347, 0.4369, 0.5347, 0.4369, 0.4392, 0.4688, 0.4392, 0.4688, 0.487, 0.4369, 0.487, 0.4369, 0.3915, 0.4688, 0.3915, 0.4688, 0.4392, 0.4369, 0.4392, 0.4369, 0.3438, 0.4688, 0.3438, 0.4688, 0.3915, 0.4369, 0.3915, 0.4369, 0.2961, 0.4688, 0.2961, 0.4688, 0.3438, 0.4369, 0.3438, 0.4369, 0.2483, 0.4688, 0.2483, 0.4688, 0.2961, 0.4369, 0.2961, 0.4369, 0.2006, 0.4688, 0.2006, 0.4688, 0.2483, 0.4369, 0.2483, 0.4369, 0.1529, 0.4688, 0.1529, 0.4688, 0.2006, 0.4369, 0.2006, 0.4369, 0.1051, 0.4688, 0.1051, 0.4688, 0.1529, 0.4369, 0.1529, 0.4369, 0.0574, 0.4688, 0.0574, 0.4688, 0.1051, 0.4369, 0.1051, 0.4369, 0.009672, 0.4688, 0.009672, 0.4688, 0.0574, 0.4369, 0.0574])
me_plane_001.materials.append(mat_m_borboletaazul)
me_plane_001.use_remesh_fix_poles = True
me_plane_001.use_remesh_preserve_attributes = False
me_plane_001.use_mirror_vertex_groups = False
me_plane_001.update()
arm_armature = bpy.data.armatures.new('Armature')  # bones are not reproduced

# ---- objects
ob_armature = bpy.data.objects.new('Armature', arm_armature)
ob_borboletaazul = bpy.data.objects.new('BorboletaAzul', me_plane_001)

# ---- transforms, parenting, visibility, modifiers, constraints
ob_armature.location = (-0.05968, 0.0, 0.0)
ob_armature.show_in_front = True
ob_armature.lineart.crease_threshold = 0.0
ob_borboletaazul.parent = ob_armature
ob_borboletaazul.matrix_parent_inverse = Matrix(((1.0, -0.0, 0.0, 0.05968), (-0.0, 1.0, -0.0, 0.0), (0.0, 0.0, 1.0, -0.0), (-0.0, 0.0, -0.0, 1.0)))
ob_borboletaazul.location = (0.0, 0.0, 0.0)
ob_borboletaazul.lineart.crease_threshold = 0.0
_vg = ob_borboletaazul.vertex_groups.new(name='Bone')
for _i, _w in zip([0, 1, 2, 3, 4, 5, 6, 7, 8, 9, 10, 11, 12, 13, 14, 15, 16, 17, 18, 19, 20, 21, 22, 23, 24, 25, 26, 27, 28, 29, 30, 31, 32, 33, 34, 35, 36, 37, 38, 39, 40, 41, 42, 43, 44, 45, 46, 47, 48, 49, 50, 51, 52, 53, 54, 55, 56, 57, 58, 59, 60, 61, 62, 63, 64, 65, 66, 67, 68, 69, 70, 71, 72, 73, 74, 75, 76, 77, 78, 79, 80, 81, 82, 83, 84, 85, 86, 87, 88, 89, 90, 91, 92, 93, 94, 95, 96, 97, 98, 99, 100, 101, 102, 103, 104, 105, 106, 107, 108, 109, 110, 111, 112, 113, 114, 115, 116, 117, 118, 119, 120, 121, 122, 123, 124, 125, 126, 127, 128, 129, 130, 131, 132, 133, 134, 135, 136, 137, 138, 139, 140, 141, 142, 143, 144, 145, 146, 147, 148, 149, 150, 151, 152, 153, 154, 155, 156, 157, 158, 159, 160, 161, 162, 163, 164, 165, 166, 167, 168, 169, 170, 171, 172, 173, 174, 175, 176, 177, 178, 179, 180, 181, 182, 183, 184, 185, 186, 187, 188, 189, 190, 191, 192, 193, 194, 195, 196, 197, 198, 199, 200, 201, 202, 203, 204, 205, 206, 207, 208, 209, 210, 211, 212, 213, 214, 215, 216, 217, 218, 219, 220, 221, 222, 223, 224, 225, 226, 227, 228, 229, 230, 231, 232, 233, 234, 235, 236, 237, 238, 239, 240, 241, 242, 243, 244, 245, 246, 247, 248, 249, 250, 251, 252, 253, 254, 255, 256, 257, 258, 259, 260, 261, 262, 263, 264, 265, 266, 267, 268, 269, 270, 271, 272, 273, 274, 275, 276, 277, 278, 279, 280, 281, 282, 283, 284, 285, 286, 287, 288, 289, 290, 291, 292, 293, 294, 295, 296, 297, 298, 299, 300, 301, 302, 303, 304, 305, 306, 307, 308, 309, 310, 311, 312, 313, 314, 315, 316, 317, 318, 319, 320, 321, 322, 323, 324, 325, 326, 327, 328, 329, 330, 331, 332, 333, 334, 335, 336, 337, 338, 339, 340, 341, 342, 343, 344, 345, 346, 347, 348, 349, 350, 351, 352, 353, 354, 355, 356, 357, 358, 359, 360, 361, 362, 363, 364, 365, 366, 367, 368, 369, 370, 371, 372, 373, 374, 375, 376, 377, 378, 379, 380, 381, 382, 383, 384, 385, 386, 387, 388, 389, 390, 391, 392, 393, 394, 395, 396, 397, 398, 399, 400, 401, 402, 403, 404, 405, 406, 407, 408, 409, 410, 411, 412, 413, 414, 415, 416, 417, 418, 419, 420, 421, 422, 423, 424, 425, 426, 427, 428, 429, 430, 431, 432, 433, 434, 435, 436, 437, 438, 439, 440, 441, 442, 443, 444, 445, 446, 447, 448, 449, 450, 451, 452, 453, 454, 455], [0.0, 0.0, 0.0, 0.0, 0.0, 0.0, 0.0, 0.0, 0.0, 0.9502, 0.0, 0.0, 0.0, 0.0, 0.0, 1.0, 1.0, 0.0, 0.0, 0.0, 0.0, 0.0, 0.0, 0.0, 0.0, 0.0, 0.0, 0.0, 1.0, 0.0, 0.0, 0.0, 0.0, 0.0, 0.0, 0.0, 0.0, 0.0, 0.0, 0.0, 0.0, 0.0, 0.0, 0.0, 0.0, 0.0, 0.0, 0.0, 1.0, 0.0, 0.0, 0.0, 0.0, 0.0, 1.0, 0.0, 0.0, 0.0, 1.0, 0.0, 0.0, 0.0, 0.0, 0.0, 0.0, 0.0, 1.0, 0.0, 1.0, 0.0, 0.0, 0.0, 0.0, 0.0, 0.0, 0.0, 0.0, 0.0, 1.0, 0.0, 0.0, 0.0, 0.0, 0.0, 1.0, 0.0, 0.0, 0.0, 1.0, 0.0, 0.0, 0.0, 0.0, 0.0, 0.0, 0.0, 1.0, 0.0, 1.0, 0.0, 0.0, 0.0, 0.0, 0.0, 0.0, 0.0, 0.0, 0.0, 1.0, 0.0, 0.0, 0.0, 0.0, 0.0, 1.0, 0.0, 0.0, 0.0, 1.0, 0.0, 0.0, 0.0, 0.0, 0.0, 0.0, 0.0, 1.0, 0.0, 1.0, 0.0, 0.0, 0.0, 0.0, 0.0, 0.0, 0.0, 0.0, 0.0, 1.0, 0.0, 0.0, 0.0, 0.0, 0.0, 1.0, 1.0, 1.0, 1.0, 0.9055, 1.0, 1.0, 1.0, 1.0, 1.0, 1.0, 1.0, 1.0, 0.0, 0.0, 0.0, 0.0, 0.0, 1.0, 0.0, 0.0, 0.0, 0.0, 0.0, 1.0, 0.0, 0.0, 0.0, 0.0, 0.0, 1.0, 0.0, 0.0, 0.0, 0.0, 0.0, 1.0, 0.745, 1.0, 0.6623, 1.0, 0.696, 1.0, 0.6144, 1.0, 1.0, 1.0, 1.0, 0.04265, 0.03813, 0.03491, 0.03921, 1.0, 0.1348, 1.0, 0.1162, 1.0, 0.09272, 1.0, 0.07904, 0.9095, 0.8694, 0.8607, 0.9081, 0.005739, 0.004977, 0.003252, 0.003928, 1.0, 1.0, 1.0, 1.0, 1.0, 1.0, 1.0, 1.0, 1.0, 1.0, 1.0, 1.0, 1.0, 1.0, 1.0, 1.0, 1.0, 1.0, 1.0, 1.0, 1.0, 1.0, 1.0, 1.0, 1.0, 1.0, 1.0, 1.0, 1.0, 1.0, 1.0, 1.0, 1.0, 1.0, 1.0, 1.0, 1.0, 1.0, 1.0, 1.0, 1.0, 1.0, 1.0, 1.0, 1.0, 1.0, 1.0, 1.0, 1.0, 1.0, 1.0, 1.0, 1.0, 1.0, 1.0, 1.0, 1.0, 1.0, 1.0, 1.0, 1.0, 1.0, 1.0, 1.0, 1.0, 1.0, 1.0, 1.0, 1.0, 1.0, 1.0, 1.0, 1.0, 1.0, 1.0, 1.0, 1.0, 1.0, 1.0, 1.0, 1.0, 1.0, 1.0, 1.0, 1.0, 1.0, 1.0, 1.0, 1.0, 1.0, 1.0, 1.0, 1.0, 1.0, 1.0, 1.0, 1.0, 1.0, 1.0, 1.0, 1.0, 1.0, 1.0, 1.0, 1.0, 1.0, 1.0, 1.0, 1.0, 1.0, 1.0, 1.0, 1.0, 1.0, 1.0, 1.0, 1.0, 1.0, 1.0, 1.0, 1.0, 1.0, 1.0, 1.0, 1.0, 1.0, 1.0, 1.0, 1.0, 1.0, 1.0, 1.0, 1.0, 1.0, 1.0, 1.0, 1.0, 1.0, 1.0, 1.0, 1.0, 1.0, 1.0, 1.0, 1.0, 1.0, 1.0, 1.0, 1.0, 1.0, 1.0, 1.0, 1.0, 1.0, 1.0, 1.0, 1.0, 1.0, 1.0, 1.0, 1.0, 1.0, 1.0, 1.0, 1.0, 1.0, 1.0, 1.0, 1.0, 1.0, 1.0, 1.0, 1.0, 1.0, 1.0, 1.0, 1.0, 1.0, 1.0, 1.0, 1.0, 1.0, 1.0, 1.0, 1.0, 1.0, 1.0, 1.0, 1.0, 1.0, 1.0, 1.0, 1.0, 1.0, 1.0, 1.0, 1.0, 1.0, 1.0, 1.0, 1.0, 1.0, 1.0, 1.0, 1.0, 1.0, 1.0, 1.0, 1.0, 1.0, 1.0, 1.0, 1.0, 1.0, 1.0, 1.0, 1.0, 1.0, 1.0, 1.0, 0.981, 1.0, 1.0, 1.0, 1.0, 0.9798, 1.0, 1.0, 1.0, 1.0, 0.9936, 0.8482, 1.0, 1.0, 1.0, 1.0, 1.0, 1.0, 1.0, 1.0, 1.0, 1.0, 1.0, 1.0]): _vg.add([_i], _w, 'REPLACE')
_vg = ob_borboletaazul.vertex_groups.new(name='Bone.001')
for _i, _w in zip([2, 4, 5, 6, 7, 8, 9, 15, 29, 34, 35, 36, 37, 38, 39, 40, 41, 42, 43, 48, 49, 50, 51, 52, 53, 54, 58, 59, 60, 61, 62, 63, 66, 68, 69, 70, 71, 72, 73, 78, 79, 80, 81, 82, 83, 84, 88, 89, 90, 91, 92, 93, 96, 98, 99, 100, 101, 102, 103, 108, 109, 110, 111, 112, 113, 114, 118, 119, 120, 121, 122, 123, 126, 128, 129, 131, 132, 133, 139, 142, 143, 144, 146, 147, 148, 149, 150, 151, 152, 153, 156, 162, 180, 181, 182, 183, 184, 185, 186, 187, 188, 189, 190, 191, 192, 193, 194, 195, 196, 197, 198, 199, 200, 201, 202, 203, 204, 205, 206, 207, 208, 209, 210, 211, 212, 213, 214, 215, 216, 217, 218, 219, 220, 221, 222, 223, 224, 225, 226, 227, 228, 229, 230, 231, 232, 233, 234, 235, 236, 237, 238, 239, 240, 241, 242, 243, 244, 245, 246, 247, 248, 249, 250, 251, 252, 253, 254, 255, 256, 257, 258, 259, 260, 261, 262, 263, 264, 265, 266, 267, 268, 269, 270, 271, 272, 273, 274, 275, 276, 277, 278, 279, 280, 281, 282, 283, 284, 285, 286, 287, 288, 289, 290, 291, 292, 293, 294, 295, 296, 297, 298, 299, 300, 301, 302, 303, 304, 305, 306, 307, 308, 309, 310, 311, 312, 313, 314, 315, 316, 317, 318, 319, 320, 321, 322, 323, 324, 325, 326, 327, 328, 329, 330, 331, 332, 333, 334, 335, 336, 337, 338, 339, 340, 341, 342, 343, 344, 345, 346, 347, 348, 349, 350, 351, 352, 353, 354, 355, 356, 357, 358, 359, 360, 361, 362, 363, 364, 365, 366, 367, 368, 369, 370, 371, 372, 373, 374, 375, 376, 377, 378, 379, 380, 381, 382, 383, 385, 387, 389, 391, 393, 395, 397, 399, 401, 403, 405, 407, 408, 409, 410, 411, 412, 413, 414, 415, 416, 417, 418, 419, 420, 421, 422, 423, 424, 425, 426, 427, 428, 429, 430, 431, 432, 433, 434, 435, 436, 437, 438, 439, 440, 441, 442, 443], [1.0, 1.0, 1.0, 1.0, 1.0, 1.0, 0.8915, 0.1728, 0.006098, 0.08717, 0.2318, 0.5077, 1.0, 1.0, 1.0, 0.9446, 0.9793, 1.0, 1.0, 0.7394, 1.0, 1.0, 1.0, 1.0, 1.0, 0.1689, 0.7017, 1.0, 1.0, 1.0, 1.0, 1.0, 0.1386, 0.6767, 1.0, 1.0, 1.0, 1.0, 0.9791, 0.5576, 1.0, 1.0, 1.0, 1.0, 0.9409, 0.1188, 0.3233, 1.0, 1.0, 1.0, 1.0, 1.0, 0.06985, 0.1875, 0.8102, 0.7538, 0.9483, 1.0, 1.0, 0.122, 0.09244, 0.2109, 0.347, 0.6488, 0.6552, 0.07098, 0.04917, 0.05576, 0.004946, 0.1567, 0.2467, 0.4088, 0.01898, 0.0007101, 0.02611, 0.05917, 0.1336, 0.1487, 0.01146, 0.02552, 0.06535, 0.5416, 0.5921, 0.5467, 0.473, 0.3344, 0.2185, 0.1005, 0.05236, 0.001834, 0.0136, 0.002169, 0.6107, 0.6199, 0.6475, 0.6467, 0.6164, 0.597, 0.6531, 0.6231, 0.5192, 0.5489, 0.5531, 0.523, 0.4663, 0.4751, 0.4671, 0.4584, 0.3043, 0.0246, 0.2781, 0.0212, 0.3082, 0.02167, 0.2817, 0.01863, 0.1116, 0.101, 0.1025, 0.1131, 0.01274, 0.01179, 0.01105, 0.01193, 0.2813, 0.2824, 0.2635, 0.2387, 0.2615, 0.2805, 0.2917, 0.2922, 0.2818, 0.2633, 0.2405, 0.2325, 0.2489, 0.2633, 0.2722, 0.274, 0.2684, 0.2564, 0.2222, 0.2294, 0.2365, 0.2424, 0.246, 0.2471, 0.245, 0.2113, 0.2089, 0.2092, 0.2123, 0.2177, 0.2251, 0.2331, 0.2024, 0.1926, 0.1883, 0.1894, 0.196, 0.2078, 0.2231, 0.1973, 0.1842, 0.1775, 0.1777, 0.1849, 0.1985, 0.2177, 0.1976, 0.1846, 0.178, 0.1783, 0.1854, 0.1989, 0.2179, 0.203, 0.1937, 0.1896, 0.1909, 0.1975, 0.209, 0.2238, 0.2122, 0.2105, 0.2113, 0.2146, 0.2198, 0.2269, 0.2341, 0.2232, 0.2312, 0.2389, 0.2449, 0.2486, 0.249, 0.246, 0.2332, 0.2504, 0.2653, 0.2743, 0.276, 0.2699, 0.2572, 0.2162, 0.2389, 0.2621, 0.2926, 0.293, 0.4571, 0.4997, 0.5319, 0.4975, 0.4839, 0.4791, 0.4836, 0.4969, 0.5172, 0.5415, 0.566, 0.5129, 0.5122, 0.516, 0.5237, 0.5343, 0.546, 0.5571, 0.5303, 0.5444, 0.5582, 0.5696, 0.5768, 0.5786, 0.5748, 0.545, 0.5717, 0.5939, 0.6083, 0.6124, 0.6059, 0.5895, 0.5529, 0.5864, 0.6131, 0.6288, 0.6314, 0.6204, 0.5975, 0.552, 0.5847, 0.6108, 0.6263, 0.629, 0.6186, 0.5965, 0.5424, 0.5668, 0.5875, 0.6013, 0.6061, 0.601, 0.5869, 0.5267, 0.5378, 0.5496, 0.5602, 0.568, 0.5719, 0.5712, 0.5093, 0.5057, 0.5074, 0.5144, 0.5256, 0.5394, 0.5536, 0.4949, 0.4793, 0.473, 0.477, 0.4907, 0.5124, 0.5388, 0.4872, 0.4653, 0.4549, 0.4573, 0.4723, 0.498, 0.5309, 0.518, 0.4882, 0.467, 0.4597, 0.4745, 0.5212, 0.4877, 0.4033, 0.3073, 0.2337, 0.191, 0.1778, 0.1916, 0.235, 0.3094, 0.4055, 0.4891, 0.7648, 0.7192, 0.5837, 0.4015, 0.2652, 0.1952, 0.1749, 0.1962, 0.2675, 0.4054, 0.5876, 0.7213, 0.8144, 0.7591, 0.5858, 0.3553, 0.2057, 0.1372, 0.118, 0.138, 0.208, 0.3598, 0.5909, 0.7616, 0.6896, 0.5084, 0.2999, 0.1731, 0.1148, 0.09817, 0.1155, 0.1752, 0.3037, 0.5134, 0.6924, 0.7513]): _vg.add([_i], _w, 'REPLACE')
_vg = ob_borboletaazul.vertex_groups.new(name='Bone.002')
for _i, _w in zip([1, 3, 8, 9, 14, 15, 16, 17, 18, 19, 20, 21, 22, 23, 28, 29, 30, 31, 32, 33, 34, 35, 36, 37, 38, 39, 40, 48, 49, 54, 55, 56, 58, 59, 66, 67, 68, 69, 74, 75, 78, 79, 81, 82, 83, 84, 85, 86, 87, 88, 89, 90, 91, 92, 93, 96, 97, 98, 99, 100, 101, 102, 103, 104, 105, 108, 109, 110, 111, 112, 113, 114, 115, 116, 117, 118, 119, 120, 121, 122, 123, 126, 127, 128, 129, 130, 131, 132, 133, 134, 135, 136, 138, 139, 140, 141, 142, 143, 144, 145, 146, 147, 148, 149, 150, 151, 152, 153, 154, 155, 156, 157, 158, 159, 162, 163, 164, 165, 166, 167, 168, 169, 170, 171, 172, 173, 174, 175, 176, 177, 178, 179, 180, 182, 184, 185, 186, 187, 188, 190, 191, 194, 195, 196, 197, 198, 199, 200, 201, 202, 203, 204, 205, 206, 207, 208, 209, 210, 211, 212, 213, 214, 215, 216, 217, 218, 219, 220, 221, 222, 223, 224, 225, 226, 227, 228, 229, 230, 231, 232, 233, 234, 235, 236, 237, 238, 239, 240, 241, 242, 243, 244, 245, 246, 247, 248, 249, 250, 251, 252, 253, 254, 255, 256, 257, 258, 259, 260, 261, 262, 263, 264, 265, 266, 267, 268, 269, 270, 271, 272, 273, 274, 275, 276, 277, 278, 279, 280, 281, 282, 283, 284, 285, 286, 287, 288, 289, 290, 291, 292, 293, 294, 295, 296, 297, 298, 299, 300, 301, 302, 303, 304, 305, 306, 307, 308, 309, 310, 311, 312, 313, 314, 315, 316, 317, 318, 319, 320, 321, 322, 323, 324, 325, 326, 327, 328, 329, 330, 331, 332, 333, 334, 335, 336, 337, 338, 339, 340, 341, 342, 343, 344, 345, 346, 347, 348, 349, 350, 351, 352, 353, 354, 355, 356, 357, 358, 359, 360, 361, 362, 363, 364, 365, 366, 367, 368, 369, 370, 371, 372, 373, 374, 375, 376, 377, 378, 379, 380, 381, 382, 383, 384, 385, 386, 387, 388, 389, 390, 391, 392, 393, 394, 395, 396, 397, 398, 399, 400, 401, 402, 403, 404, 405, 406, 407, 408, 409, 410, 411, 412, 413, 414, 415, 416, 417, 418, 419, 420, 421, 422, 423, 424, 425, 426, 427, 428, 429, 430, 432, 433, 434, 435, 436, 437, 438, 439, 440, 441, 442, 443, 444, 445, 446, 447, 448, 449, 450, 451, 452, 453, 454, 455], [0.0, 1.0, 2.613e-05, 0.1555, 0.0, 0.0, 0.0, 0.0, 0.0, 0.0, 0.0, 0.0, 0.0, 0.0, 0.1941, 0.8765, 1.0, 1.0, 1.0, 1.0, 1.0, 1.0, 0.9708, 0.7258, 0.4176, 0.1023, 0.0537, 0.1884, 0.01999, 0.0, 0.0, 0.0, 0.2283, 0.1795, 0.0, 0.0, 0.2524, 0.422, 0.0, 0.0, 0.3573, 0.7314, 0.0001439, 0.05671, 0.05733, 0.0, 0.0, 0.0, 0.0, 0.3613, 0.9736, 0.1845, 0.3507, 0.2339, 0.1424, 0.0, 0.0, 0.5404, 1.0, 1.0, 1.0, 0.8771, 0.7248, 0.0, 0.0, 0.5749, 0.9832, 1.0, 1.0, 1.0, 1.0, 0.0, 0.0, 0.0, 0.0, 0.6338, 0.9802, 1.0, 1.0, 1.0, 1.0, 0.0, 0.0, 0.5216, 0.9729, 1.0, 1.0, 1.0, 1.0, 0.0, 0.0, 0.0, 0.3794, 0.977, 1.0, 1.0, 1.0, 1.0, 0.0, 0.0, 0.02153, 0.04025, 0.06071, 0.09639, 0.1517, 0.232, 0.3067, 0.3336, 0.06366, 0.0, 0.0, 0.0, 0.0, 0.0, 0.0, 0.0, 0.0, 0.0, 0.0, 0.0, 0.0, 0.0, 0.0, 0.0, 0.0, 0.0, 0.0, 0.0, 0.0, 0.0, 0.0, 0.0, 0.0, 0.0, 0.0, 0.01103, 0.0, 0.0114, 0.02097, 0.02456, 0.02367, 0.001343, 0.001305, 0.0, 0.0, 0.0, 0.0, 0.0, 0.0, 0.0, 0.0, 0.0, 0.0, 0.0, 0.0, 0.0, 0.0, 0.0, 0.0, 0.0, 0.0, 0.0, 0.0, 0.0, 0.0, 0.0, 0.0, 0.0, 0.0, 0.0, 0.0, 0.0, 0.0, 0.0, 0.0, 0.0, 0.0, 0.0, 0.0, 0.0, 0.0, 0.0, 0.0, 0.0, 0.0, 0.0, 0.0, 0.0, 0.0, 0.0, 0.0, 0.0, 0.0, 0.0, 0.0, 0.0, 0.0, 0.0, 0.0, 0.0, 0.0, 0.0, 0.0, 0.0, 0.0, 0.0, 0.0, 0.0, 0.0, 0.0, 0.0, 0.0, 0.0, 0.0, 0.0, 0.0, 0.0, 0.0, 0.0, 0.0, 0.0, 0.0, 0.0, 0.0, 0.0, 0.0, 0.0, 0.0, 0.0, 0.0, 0.0, 0.0, 0.0, 0.0, 0.0, 0.0, 0.0, 0.0, 0.0, 0.0, 0.0, 0.0, 0.0, 0.0, 0.0, 0.006889, 0.0, 0.0, 0.01124, 0.01044, 0.009812, 0.009519, 0.0, 0.0, 0.0, 0.0, 0.01268, 0.01328, 0.01366, 0.01379, 0.0, 0.0, 0.0, 0.01395, 0.01573, 0.01703, 0.01752, 0.0, 0.0, 0.0, 0.01466, 0.01704, 0.01875, 0.01938, 0.0, 0.0, 0.0, 0.01462, 0.01688, 0.01843, 0.01901, 0.0, 0.0, 0.0, 0.01391, 0.01545, 0.01649, 0.01686, 0.0, 0.0, 0.0, 0.01274, 0.0133, 0.01365, 0.0, 0.0, 0.0, 0.0, 0.01143, 0.01098, 0.01067, 0.0, 0.0, 0.0, 0.0, 0.0103, 0.008933, 0.008088, 0.0, 0.0, 0.0, 0.0, 0.009581, 0.007581, 0.006298, 0.0, 0.0, 0.0, 0.0, 0.009465, 0.007277, 0.005732, 0.0, 0.0, 0.0, 0.0, 0.01203, 0.01006, 0.00824, 0.0, 0.0, 0.0, 0.0, 0.0, 0.002177, 0.0, 0.0, 0.0, 0.0, 0.0, 0.0, 0.0, 0.0, 0.0, 0.0, 0.0, 0.0, 0.0, 0.0, 0.0, 0.0, 0.0, 0.0, 0.0, 0.0, 0.07028, 0.06608, 0.05344, 0.03017, 0.0, 0.0, 0.0, 0.0, 0.0, 0.0, 0.0, 0.0, 0.02997, 0.02811, 0.0217, 0.005312, 0.0, 0.0, 0.0, 0.0, 0.0, 0.0, 0.0, 0.1446, 0.1176, 0.06422, 0.0, 0.0, 0.0, 0.0, 0.0, 0.0, 0.0, 0.0, 0.1533, 0.0, 0.0, 0.0, 0.0, 0.0, 0.0, 0.0, 0.0, 0.0, 0.0, 0.0, 0.0]): _vg.add([_i], _w, 'REPLACE')
_vg = ob_borboletaazul.vertex_groups.new(name='Bone.003')
for _i, _w in zip([0, 1, 9, 10, 11, 12, 13, 14, 15, 16, 17, 18, 19, 20, 21, 22, 23, 24, 25, 26, 27, 28, 44, 45, 46, 47, 48, 54, 55, 56, 57, 58, 64, 65, 66, 67, 68, 69, 74, 75, 76, 77, 78, 79, 84, 85, 86, 87, 88, 89, 94, 95, 96, 97, 98, 99, 104, 105, 106, 107, 108, 114, 115, 116, 117, 118, 124, 125, 126, 127, 128, 134, 135, 136, 137, 138, 144, 145, 146, 147, 148, 149, 150, 151, 152, 153, 154, 155, 156, 157, 158, 159, 160, 161, 162, 163, 164, 165, 166, 167, 168, 169, 170, 171, 172, 173, 174, 175, 176, 177, 178, 179, 196, 197, 198, 199, 200, 201, 202, 203, 204, 205, 206, 207, 208, 209, 210, 211, 384, 386, 388, 390, 392, 394, 396, 398, 400, 402, 404, 406, 408, 409, 410, 411, 412, 413, 414, 415, 416, 417, 418, 419, 432, 433, 434, 435, 436, 437, 438, 439, 440, 441, 442, 443, 444, 445, 446, 447, 448, 449, 450, 451, 452, 453, 454, 455], [0.9997, 0.0, 0.003733, 0.9999, 1.001, 1.004, 1.077, 0.748, 0.05949, 0.0, 0.0, 0.0, 0.0, 0.0, 0.0, 0.0, 0.0, 0.0, 0.0, 0.57, 0.8956, 0.0, 0.9441, 0.9789, 0.9957, 0.999, 0.0, 0.0, 0.6928, 0.9967, 1.016, 0.0, 1.001, 0.9998, 0.0, 0.6893, 0.0, 0.0, 0.9727, 1.01, 0.9995, 0.9959, 0.0, 0.0, 0.0, 0.4476, 0.9664, 0.9967, 0.0, 0.0, 0.9891, 0.9787, 0.0, 0.0, 0.0, 0.0, 0.9666, 0.9771, 0.9407, 0.9404, 0.0, 0.0, 0.0, 0.9478, 0.8705, 0.0, 0.8338, 0.8607, 0.0, 0.0, 0.0, 0.0, 0.0, 0.6404, 0.3408, 0.0, 0.1068, 0.0, 0.09375, 0.06484, 0.0117, 0.0, 0.0, 0.0, 0.0, 0.0, 0.0, 0.0, 0.0, 0.0, 0.0, 0.0, 0.0, 0.0, 0.0, 0.0, 0.0, 0.0, 0.0, 0.0, 0.0, 0.0, 0.0, 0.0, 0.0, 0.0, 0.0, 0.0, 0.0, 0.0, 0.0, 0.0, 0.09629, 0.176, 0.09616, 0.1763, 0.09639, 0.1761, 0.09609, 0.1765, 0.1619, 0.1621, 0.1617, 0.1613, 0.1707, 0.1706, 0.1705, 0.1706, 0.0, 0.0, 0.0, 0.0, 0.0, 0.0, 0.0, 0.0, 0.0, 0.0, 0.0, 0.0, 0.0, 0.0, 0.0, 0.0, 0.0, 0.0, 0.0, 0.0, 0.0, 0.0, 0.0, 0.0, 0.0, 0.0, 0.0, 0.0, 0.0, 0.0, 0.0, 0.0, 0.0, 0.0, 0.0, 0.0, 0.0, 0.0, 0.0, 0.0, 0.0, 0.0, 0.0, 0.0, 0.0, 0.0, 0.0, 0.0]): _vg.add([_i], _w, 'REPLACE')
_vg = ob_borboletaazul.vertex_groups.new(name='Bone.004')
for _i, _w in zip([0, 1, 2, 4, 5, 7, 8, 9, 10, 11, 12, 13, 14, 15, 16, 17, 18, 19, 20, 21, 22, 23, 24, 25, 26, 27, 28, 29, 34, 35, 36, 37, 38, 39, 40, 41, 42, 43, 44, 45, 46, 47, 48, 49, 50, 53, 54, 55, 56, 57, 58, 59, 60, 63, 65, 66, 67, 68, 69, 70, 73, 74, 75, 76, 77, 78, 79, 80, 81, 83, 84, 85, 86, 87, 88, 89, 90, 91, 92, 93, 94, 95, 96, 97, 98, 99, 100, 101, 102, 103, 104, 105, 106, 107, 108, 109, 110, 111, 112, 113, 114, 115, 116, 117, 118, 119, 120, 121, 122, 123, 124, 125, 126, 127, 128, 129, 131, 132, 133, 134, 135, 136, 137, 138, 139, 143, 144, 145, 146, 147, 148, 149, 150, 151, 152, 153, 154, 155, 156, 157, 158, 159, 160, 161, 162, 163, 164, 165, 166, 167, 168, 169, 170, 171, 172, 173, 174, 175, 176, 177, 178, 179, 180, 181, 182, 183, 184, 185, 186, 187, 188, 189, 190, 191, 192, 193, 194, 195, 196, 197, 198, 199, 200, 201, 202, 203, 204, 205, 206, 207, 208, 209, 210, 211, 212, 213, 214, 215, 216, 217, 218, 219, 220, 221, 222, 223, 224, 225, 226, 227, 228, 229, 230, 231, 232, 233, 234, 235, 236, 237, 238, 239, 240, 241, 242, 243, 244, 245, 246, 247, 248, 249, 250, 251, 252, 253, 254, 255, 256, 257, 258, 259, 260, 261, 262, 263, 264, 265, 266, 267, 268, 269, 270, 271, 272, 273, 274, 275, 276, 277, 278, 279, 280, 281, 282, 283, 284, 285, 286, 287, 288, 289, 290, 291, 292, 293, 294, 295, 296, 297, 298, 299, 300, 301, 302, 303, 304, 305, 306, 307, 308, 309, 310, 311, 312, 313, 314, 315, 316, 317, 318, 319, 320, 321, 322, 323, 324, 325, 326, 327, 328, 329, 330, 331, 332, 333, 334, 335, 336, 337, 338, 339, 340, 341, 342, 343, 344, 345, 346, 347, 348, 349, 350, 351, 352, 353, 354, 355, 356, 357, 358, 359, 360, 361, 362, 363, 364, 365, 366, 367, 368, 369, 370, 371, 372, 373, 374, 375, 376, 377, 378, 379, 380, 381, 382, 383, 384, 385, 386, 387, 388, 389, 390, 391, 392, 393, 394, 395, 396, 397, 398, 399, 400, 401, 402, 403, 404, 405, 406, 407, 408, 409, 410, 411, 412, 413, 414, 415, 416, 417, 418, 419, 420, 421, 422, 423, 424, 425, 426, 427, 428, 429, 430, 431, 432, 433, 434, 435, 436, 437, 438, 439, 440, 441, 442, 443, 444, 445, 446, 447, 448, 449, 450, 451, 452, 453, 454, 455], [0.0, 1.0, 0.0, 0.0, 0.0, 0.0, 0.0, 0.0, 0.0, 0.0, 0.0, 0.0, 0.0, 0.0, 0.7729, 0.9632, 1.0, 1.0, 1.0, 1.0, 1.0, 1.0, 1.0, 1.0, 0.8394, 0.05308, 0.1675, 0.0, 0.0, 0.0, 0.0, 0.0, 0.0, 0.0, 0.0, 0.0, 0.0, 0.0, 0.0, 0.0, 0.0, 0.0, 0.0, 0.0, 0.0, 0.0, 0.0, 0.0, 0.0, 0.0, 0.0, 0.0, 0.0, 0.0, 0.0, 0.0, 0.0, 0.0, 0.0, 0.0, 0.0, 0.0, 0.0, 0.0, 0.0, 0.0, 0.0, 0.0, 0.0, 0.0, 0.0, 0.04196, 0.0, 0.0, 0.0, 0.0, 0.0, 0.0, 0.0, 0.0, 0.0, 0.0, 0.0, 0.2868, 0.0, 0.0, 0.0, 0.0, 0.0, 0.0, 0.0, 0.0, 0.0, 0.0, 0.0, 0.0, 0.0, 0.0, 0.0, 0.0, 0.0, 0.7402, 0.01058, 0.01874, 0.0, 0.0, 0.0, 0.0, 0.0, 0.0, 0.009931, 0.0, 0.0, 1.0, 0.0, 0.0, 0.0, 0.0, 0.0, 1.0, 1.0, 1.0, 1.0, 0.0, 0.0, 0.0, 0.0, 0.6318, 0.0, 0.0, 0.0, 0.0, 0.0, 0.0, 0.0, 0.0, 0.4615, 0.6143, 0.0, 0.9884, 1.0, 1.0, 1.0, 1.0, 0.155, 0.972, 1.0, 1.0, 1.0, 1.0, 0.6043, 0.973, 1.0, 1.0, 1.0, 1.0, 0.7687, 0.9928, 1.0, 1.0, 1.0, 1.0, 0.0, 0.0, 0.0, 0.0, 0.0, 0.0, 0.0, 0.0, 0.0, 0.0, 0.0, 0.0, 0.0, 0.0, 0.0, 0.0, 0.0, 0.0, 0.0, 0.0, 0.0, 0.0, 0.0, 0.0, 0.0, 0.0, 0.0, 0.0, 0.0, 0.0, 0.0, 0.0, 0.0, 0.0, 0.0, 0.0, 0.0, 0.0, 0.0, 0.0, 0.0, 0.0, 0.0, 0.0, 0.0, 0.0, 0.0, 0.0, 0.0, 0.0, 0.0, 0.0, 0.0, 0.0, 0.0, 0.0, 0.0, 0.0, 0.0, 0.0, 0.0, 0.0, 0.0, 0.0, 0.0, 0.0, 0.0, 0.0, 0.0, 0.0, 0.0, 0.0, 0.0, 0.0, 0.0, 0.0, 0.0, 0.0, 0.0, 0.0, 0.0, 0.0, 0.0, 0.0, 0.0, 0.0, 0.0, 0.0, 0.0, 0.0, 0.0, 0.0, 0.0, 0.0, 0.0, 0.0, 0.0, 0.0, 0.0, 0.0, 0.0, 0.0, 0.0, 0.0, 0.0, 0.0, 0.0, 0.0, 0.0, 0.0, 0.0, 0.0, 0.0, 0.0, 0.0, 0.0, 0.0, 0.0, 0.0, 0.0, 0.0, 0.0, 0.0, 0.0, 0.0, 0.0, 0.0, 0.0, 0.0, 0.0, 0.0, 0.0, 0.0, 0.0, 0.0, 0.0, 0.0, 0.0, 0.0, 0.0, 0.0, 0.0, 0.0, 0.0, 0.0, 0.0, 0.0, 0.0, 0.0, 0.0, 0.0, 0.0, 0.0, 0.0, 0.0, 0.0, 0.0, 0.0, 0.0, 0.0, 0.0, 0.0, 0.0, 0.0, 0.0, 0.0, 0.0, 0.0, 0.0, 0.0, 0.0, 0.0, 0.0, 0.0, 0.0, 0.0, 0.0, 0.0, 0.0, 0.0, 0.0, 0.0, 0.0, 0.0, 0.0, 0.0, 0.0, 0.0, 0.0, 0.0, 0.0, 0.0, 0.0, 0.0, 0.0, 0.0, 0.0, 0.0, 0.0, 0.0, 0.0, 0.0, 0.0, 0.0, 0.4965, 0.0, 0.5013, 0.0, 0.5139, 0.0, 0.5308, 0.0, 0.5473, 0.0, 0.5591, 0.0, 0.5633, 0.0, 0.5588, 0.0, 0.5468, 0.0, 0.5302, 0.0, 0.5134, 0.0, 0.501, 0.0, 0.0, 0.0, 0.0, 0.0, 0.0, 0.0, 0.0, 0.0, 0.0, 0.0, 0.0, 0.0, 0.0, 0.0, 0.0, 0.0, 0.0, 0.0, 0.0, 0.0, 0.0, 0.0, 0.0, 0.0, 0.0, 0.0, 0.0, 0.0, 0.0, 0.0, 0.0, 0.0, 0.0, 0.0, 0.0, 0.0, 0.5011, 0.5632, 0.6391, 0.703, 0.7425, 0.7556, 0.7419, 0.7019, 0.6375, 0.5616, 0.5001, 0.477]): _vg.add([_i], _w, 'REPLACE')
_m = ob_borboletaazul.modifiers.new('Armature', 'ARMATURE')
_m.object = ob_armature

# ---- collection membership
col_collection.objects.link(ob_armature)
col_collection.objects.link(ob_borboletaazul)

# ---- scene / render settings (as saved in the file)
scene.frame_start = 1; scene.frame_end = 24; scene.frame_set(24)
scene.render.engine = 'BLENDER_EEVEE_NEXT'
scene.cycles.samples = 128
scene.cycles.sampling_pattern = 'TABULATED_SOBOL'
scene.cycles.use_adaptive_sampling = False
scene.cycles.use_light_tree = False
scene.view_settings.view_transform = 'Filmic'
bpy.context.view_layer.update()

# ---- added for rendering (the .blend has no active camera and no usable light): camera, sun
cam_auto = bpy.data.cameras.new('AutoCamera')
cam_auto.lens = 50.0
cam_auto.sensor_width = 36.0
cam_auto.clip_end = 1000.0
ob_auto_camera = bpy.data.objects.new('AutoCamera', cam_auto)
scene.collection.objects.link(ob_auto_camera)
ob_auto_camera.location = (0.678721, -0.808282, 0.544985)
ob_auto_camera.rotation_euler = (1.09748, -7.21219e-08, 0.694738)
scene.camera = ob_auto_camera
light_auto_sun = bpy.data.lights.new('AutoSun', 'SUN')
light_auto_sun.energy = 3.0
light_auto_sun.angle = 0.0523599
ob_auto_sun = bpy.data.objects.new('AutoSun', light_auto_sun)
scene.collection.objects.link(ob_auto_sun)
ob_auto_sun.rotation_euler = (0.872665, 0.174533, 0.523599)
bpy.context.view_layer.update()
